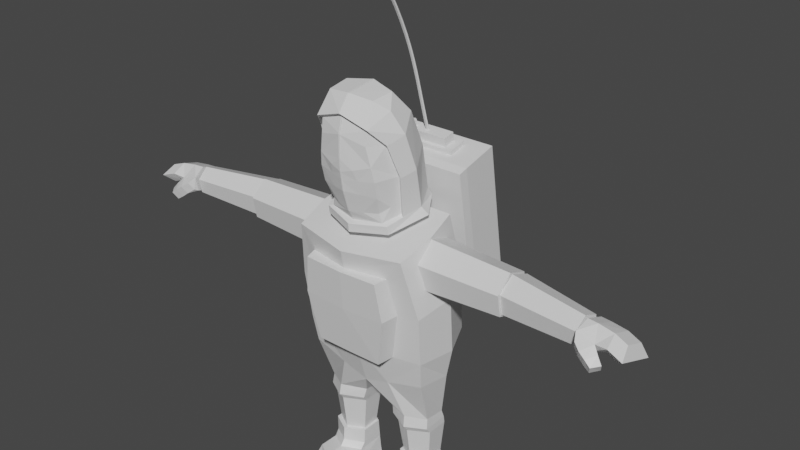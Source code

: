 # Source: Character_animations_DONE.blend  (saved by Blender 2.81.16; exported with 4.5.12 LTS)
import bpy
from mathutils import Matrix  # noqa: F401  (used for matrix-valued properties, if any)

bpy.ops.wm.read_factory_settings(use_empty=True)
scene = bpy.context.scene
scene.name = 'Scene'

# ---- collections
col_collection = bpy.data.collections.new('Collection'); scene.collection.children.link(col_collection)
col_character = bpy.data.collections.new('CHARACTER'); scene.collection.children.link(col_character)
col_arm = bpy.data.collections.new('ARM'); col_character.children.link(col_arm)
col_leg = bpy.data.collections.new('LEG'); col_character.children.link(col_leg)
col_torso = bpy.data.collections.new('TORSO'); col_character.children.link(col_torso)

# ---- materials (node trees are filled in below, after node groups)
mat_material = bpy.data.materials.new('Material')
mat_material.alpha_threshold = 0.0
mat_material.use_transparent_shadow = False
mat_material.line_color = (0.0, 0.0, 0.0, 1.0)

# ---- material node trees
mat_material.use_nodes = True; mat_material.node_tree.nodes.clear()
_N = mat_material.node_tree.nodes; _L = mat_material.node_tree.links
n0 = _N.new('ShaderNodeOutputMaterial'); n0.name = 'Material Output'; n0.location = (300, 300)
n1 = _N.new('ShaderNodeBsdfPrincipled'); n1.name = 'Principled BSDF'; n1.location = (10, 300)
n1.distribution = 'GGX'
n1.subsurface_method = 'BURLEY'
n1.inputs[2].default_value = 0.4
n1.inputs[3].default_value = 1.45
n1.inputs[27].default_value = (0.0, 0.0, 0.0, 1.0)
n1.inputs[28].default_value = 1.0
_L.new(n1.outputs[0], n0.inputs[0])
n0.is_active_output = True

# ---- world
world_world = bpy.data.worlds.new('World'); scene.world = world_world
world_world.use_nodes = True; world_world.node_tree.nodes.clear()
_N = world_world.node_tree.nodes; _L = world_world.node_tree.links
n0 = _N.new('ShaderNodeOutputWorld'); n0.name = 'World Output'; n0.location = (300, 300)
n1 = _N.new('ShaderNodeBackground'); n1.name = 'Background'; n1.location = (10, 300)
n1.inputs[0].default_value = (0.05088, 0.05088, 0.05088, 1.0)
_L.new(n1.outputs[0], n0.inputs[0])
n0.is_active_output = True
world_world.color = (0.05088, 0.05088, 0.05088)
world_world.use_sun_shadow = False
world_world.sun_shadow_jitter_overblur = 0.0

# ---- meshes
me_beziercurve = bpy.data.meshes.new('BezierCurve')
me_beziercurve.from_pydata([(3.27, 1.986, 0.1902), (3.27, 1.987, 0.1871), (3.27, 1.988, 0.1844), (3.27, 1.991, 0.1821), (3.27, 1.993, 0.1807), (3.27, 1.996, 0.1802), (3.27, 1.999, 0.1807), (3.27, 2.002, 0.1821), (3.269, 2.004, 0.1844), (3.269, 2.006, 0.1871), (3.269, 2.006, 0.1902), (3.463, 1.999, 0.1958), (3.463, 1.999, 0.1927), (3.463, 2.001, 0.1899), (3.463, 2.003, 0.1877), (3.463, 2.006, 0.1863), (3.463, 2.009, 0.1858), (3.462, 2.012, 0.1863), (3.462, 2.015, 0.1877), (3.462, 2.017, 0.1899), (3.462, 2.018, 0.1927), (3.461, 2.019, 0.1958), (3.635, 2.015, 0.2032), (3.635, 2.015, 0.2001), (3.635, 2.017, 0.1973), (3.635, 2.019, 0.1951), (3.635, 2.022, 0.1937), (3.635, 2.025, 0.1932), (3.634, 2.028, 0.1937), (3.634, 2.031, 0.1951), (3.634, 2.033, 0.1973), (3.633, 2.034, 0.2001), (3.633, 2.035, 0.2031), (3.791, 2.032, 0.2119), (3.792, 2.033, 0.2088), (3.792, 2.034, 0.206), (3.791, 2.036, 0.2038), (3.791, 2.039, 0.2024), (3.791, 2.042, 0.2019), (3.79, 2.045, 0.2024), (3.79, 2.048, 0.2038), (3.79, 2.05, 0.206), (3.789, 2.052, 0.2088), (3.789, 2.052, 0.2119), (3.936, 2.05, 0.2216), (3.937, 2.05, 0.2185), (3.937, 2.052, 0.2157), (3.936, 2.054, 0.2135), (3.936, 2.057, 0.2121), (3.936, 2.06, 0.2116), (3.935, 2.063, 0.2121), (3.935, 2.066, 0.2135), (3.935, 2.068, 0.2157), (3.934, 2.069, 0.2185), (3.934, 2.07, 0.2216), (4.075, 2.066, 0.2318), (4.075, 2.066, 0.2288), (4.075, 2.068, 0.226), (4.075, 2.07, 0.2238), (4.075, 2.073, 0.2223), (4.074, 2.076, 0.2218), (4.074, 2.079, 0.2223), (4.074, 2.081, 0.2237), (4.073, 2.084, 0.2259), (4.073, 2.085, 0.2287), (4.073, 2.085, 0.2318), (4.211, 2.078, 0.2422), (4.211, 2.078, 0.2391), (4.212, 2.08, 0.2363), (4.212, 2.082, 0.2341), (4.211, 2.085, 0.2327), (4.211, 2.088, 0.2322), (4.211, 2.091, 0.2327), (4.211, 2.094, 0.2341), (4.21, 2.096, 0.2363), (4.21, 2.097, 0.2391), (4.21, 2.098, 0.2422), (4.351, 2.085, 0.2523), (4.351, 2.086, 0.2492), (4.351, 2.087, 0.2464), (4.351, 2.089, 0.2442), (4.351, 2.092, 0.2428), (4.351, 2.095, 0.2423), (4.351, 2.098, 0.2428), (4.351, 2.101, 0.2442), (4.351, 2.103, 0.2465), (4.35, 2.105, 0.2492), (4.35, 2.105, 0.2523), (4.498, 2.086, 0.2616), (4.498, 2.086, 0.2586), (4.498, 2.088, 0.2558), (4.499, 2.09, 0.2536), (4.499, 2.093, 0.2522), (4.499, 2.096, 0.2517), (4.499, 2.099, 0.2522), (4.499, 2.102, 0.2537), (4.499, 2.104, 0.2559), (4.499, 2.105, 0.2587), (4.499, 2.106, 0.2618), (4.658, 2.078, 0.2699), (4.658, 2.078, 0.2668), (4.658, 2.08, 0.2641), (4.659, 2.082, 0.2619), (4.659, 2.085, 0.2605), (4.659, 2.088, 0.26), (4.659, 2.091, 0.2605), (4.659, 2.094, 0.262), (4.66, 2.096, 0.2642), (4.66, 2.097, 0.267), (4.659, 2.098, 0.2701), (4.835, 2.06, 0.2767), (4.835, 2.06, 0.2736), (4.836, 2.062, 0.2709), (4.836, 2.064, 0.2687), (4.836, 2.067, 0.2673), (4.837, 2.07, 0.2668), (4.837, 2.073, 0.2674), (4.837, 2.076, 0.2688), (4.838, 2.078, 0.271), (4.838, 2.079, 0.2738), (4.838, 2.08, 0.2769), (5.035, 2.03, 0.2816), (5.035, 2.031, 0.2785), (5.035, 2.032, 0.2757), (5.036, 2.034, 0.2736), (5.036, 2.037, 0.2722), (5.037, 2.04, 0.2717), (5.037, 2.043, 0.2722), (5.037, 2.046, 0.2737), (5.038, 2.048, 0.2759), (5.038, 2.049, 0.2787), (5.038, 2.05, 0.2818), (5.261, 1.987, 0.2841), (5.261, 1.987, 0.2811), (5.262, 1.989, 0.2783), (5.262, 1.991, 0.2761), (5.263, 1.994, 0.2747), (5.263, 1.997, 0.2743), (5.264, 2.0, 0.2748), (5.264, 2.002, 0.2763), (5.265, 2.004, 0.2785), (5.265, 2.006, 0.2813), (5.265, 2.006, 0.2844), (3.269, 2.006, 0.1902), (3.269, 2.006, 0.2102), (3.461, 2.019, 0.1958), (3.461, 2.019, 0.2158), (3.633, 2.035, 0.2031), (3.632, 2.035, 0.2231), (3.789, 2.052, 0.2119), (3.788, 2.052, 0.2318), (3.934, 2.07, 0.2216), (3.933, 2.07, 0.2415), (4.073, 2.085, 0.2318), (4.071, 2.085, 0.2517), (4.21, 2.098, 0.2422), (4.208, 2.098, 0.2621), (4.35, 2.105, 0.2523), (4.349, 2.105, 0.2723), (4.499, 2.106, 0.2618), (4.497, 2.106, 0.2817), (4.659, 2.098, 0.2701), (4.659, 2.098, 0.2901), (4.838, 2.08, 0.2769), (4.837, 2.08, 0.2969), (5.038, 2.05, 0.2818), (5.038, 2.05, 0.3018), (5.265, 2.006, 0.2844), (5.265, 2.006, 0.3044), (3.27, 1.986, 0.2102), (3.27, 1.986, 0.1902), (3.462, 1.999, 0.2158), (3.463, 1.999, 0.1958), (3.634, 2.015, 0.2232), (3.635, 2.015, 0.2032), (3.79, 2.032, 0.2319), (3.791, 2.032, 0.2119), (3.935, 2.05, 0.2416), (3.936, 2.05, 0.2216), (4.073, 2.065, 0.2518), (4.075, 2.066, 0.2318), (4.21, 2.078, 0.2621), (4.211, 2.078, 0.2422), (4.349, 2.085, 0.2722), (4.351, 2.085, 0.2523), (4.497, 2.086, 0.2816), (4.498, 2.086, 0.2616), (4.657, 2.078, 0.2899), (4.658, 2.078, 0.2699), (4.835, 2.06, 0.2967), (4.835, 2.06, 0.2767), (5.034, 2.03, 0.3016), (5.035, 2.03, 0.2816), (5.261, 1.986, 0.3041), (5.261, 1.987, 0.2841), (3.269, 2.006, 0.2102), (3.269, 2.006, 0.2133), (3.269, 2.004, 0.2161), (3.269, 2.002, 0.2183), (3.269, 1.999, 0.2197), (3.269, 1.996, 0.2202), (3.269, 1.993, 0.2197), (3.269, 1.99, 0.2183), (3.269, 1.988, 0.2161), (3.27, 1.987, 0.2133), (3.27, 1.986, 0.2102), (3.461, 2.019, 0.2158), (3.461, 2.018, 0.2189), (3.461, 2.017, 0.2217), (3.461, 2.015, 0.2239), (3.461, 2.012, 0.2253), (3.461, 2.009, 0.2258), (3.461, 2.006, 0.2253), (3.462, 2.003, 0.2239), (3.462, 2.001, 0.2217), (3.462, 1.999, 0.2189), (3.462, 1.999, 0.2158), (3.632, 2.035, 0.2231), (3.632, 2.034, 0.2262), (3.632, 2.033, 0.229), (3.632, 2.03, 0.2312), (3.632, 2.028, 0.2326), (3.633, 2.025, 0.2331), (3.633, 2.022, 0.2326), (3.633, 2.019, 0.2312), (3.634, 2.017, 0.229), (3.634, 2.015, 0.2262), (3.634, 2.015, 0.2232), (3.788, 2.052, 0.2318), (3.788, 2.052, 0.2349), (3.788, 2.05, 0.2377), (3.788, 2.048, 0.2399), (3.788, 2.045, 0.2413), (3.788, 2.042, 0.2418), (3.789, 2.039, 0.2414), (3.789, 2.036, 0.2399), (3.79, 2.034, 0.2377), (3.79, 2.033, 0.235), (3.79, 2.032, 0.2319), (3.933, 2.07, 0.2415), (3.932, 2.069, 0.2446), (3.932, 2.068, 0.2474), (3.933, 2.065, 0.2496), (3.933, 2.063, 0.251), (3.933, 2.06, 0.2515), (3.933, 2.057, 0.251), (3.934, 2.054, 0.2496), (3.934, 2.052, 0.2474), (3.935, 2.05, 0.2446), (3.935, 2.05, 0.2416), (4.071, 2.085, 0.2517), (4.071, 2.085, 0.2548), (4.071, 2.083, 0.2576), (4.071, 2.081, 0.2598), (4.071, 2.078, 0.2612), (4.071, 2.075, 0.2617), (4.072, 2.072, 0.2613), (4.072, 2.07, 0.2598), (4.073, 2.067, 0.2576), (4.073, 2.066, 0.2549), (4.073, 2.065, 0.2518), (4.208, 2.098, 0.2621), (4.208, 2.097, 0.2652), (4.208, 2.096, 0.268), (4.208, 2.094, 0.2702), (4.208, 2.091, 0.2716), (4.208, 2.088, 0.2721), (4.209, 2.085, 0.2716), (4.209, 2.082, 0.2702), (4.209, 2.08, 0.268), (4.21, 2.078, 0.2652), (4.21, 2.078, 0.2621), (4.349, 2.105, 0.2723), (4.349, 2.105, 0.2754), (4.349, 2.103, 0.2781), (4.348, 2.101, 0.2803), (4.348, 2.098, 0.2817), (4.348, 2.095, 0.2822), (4.349, 2.092, 0.2817), (4.349, 2.089, 0.2803), (4.349, 2.087, 0.2781), (4.349, 2.086, 0.2753), (4.349, 2.085, 0.2722), (4.497, 2.106, 0.2817), (4.497, 2.105, 0.2848), (4.497, 2.104, 0.2876), (4.497, 2.101, 0.2898), (4.497, 2.099, 0.2912), (4.497, 2.096, 0.2917), (4.497, 2.092, 0.2911), (4.497, 2.09, 0.2897), (4.497, 2.088, 0.2875), (4.497, 2.086, 0.2847), (4.497, 2.086, 0.2816), (4.659, 2.098, 0.2901), (4.658, 2.097, 0.2932), (4.658, 2.096, 0.2959), (4.658, 2.094, 0.2981), (4.658, 2.091, 0.2995), (4.657, 2.088, 0.3), (4.657, 2.085, 0.2995), (4.657, 2.082, 0.298), (4.657, 2.08, 0.2958), (4.657, 2.078, 0.293), (4.657, 2.078, 0.2899), (4.837, 2.08, 0.2969), (4.837, 2.079, 0.3), (4.837, 2.078, 0.3028), (4.836, 2.075, 0.305), (4.836, 2.073, 0.3064), (4.835, 2.07, 0.3068), (4.835, 2.066, 0.3063), (4.835, 2.064, 0.3048), (4.835, 2.062, 0.3026), (4.835, 2.06, 0.2998), (4.835, 2.06, 0.2967), (5.038, 2.05, 0.3018), (5.037, 2.049, 0.3049), (5.037, 2.048, 0.3077), (5.037, 2.045, 0.3099), (5.036, 2.043, 0.3113), (5.036, 2.04, 0.3117), (5.035, 2.037, 0.3112), (5.035, 2.034, 0.3097), (5.034, 2.032, 0.3075), (5.034, 2.03, 0.3047), (5.034, 2.03, 0.3016), (5.265, 2.006, 0.3044), (5.265, 2.006, 0.3075), (5.265, 2.004, 0.3103), (5.264, 2.002, 0.3124), (5.264, 1.999, 0.3138), (5.263, 1.996, 0.3143), (5.262, 1.993, 0.3137), (5.262, 1.99, 0.3123), (5.261, 1.988, 0.31), (5.261, 1.987, 0.3072), (5.261, 1.986, 0.3041), (5.273, 2.035, 0.2949), (5.246, 2.037, 0.2931), (5.229, 2.016, 0.2919), (5.283, 2.015, 0.2659), (5.261, 2.009, 0.252), (5.239, 1.996, 0.2629), (5.296, 1.983, 0.2781), (5.279, 1.964, 0.2693), (5.252, 1.964, 0.2751), (5.294, 2.01, 0.2964), (5.294, 1.983, 0.3148), (5.275, 1.964, 0.3211), (5.25, 1.964, 0.3118), (5.279, 2.015, 0.3251), (5.255, 2.009, 0.3358), (5.235, 1.996, 0.3221), (5.232, 1.983, 0.2922), (1.56, 1.279, 0.8048), (3.237, 1.618, 0.8765), (1.545, 1.983, 0.7298), (2.984, 2.274, 0.7914), (1.609, 1.314, -0.5067), (3.286, 1.653, -0.435), (1.587, 2.013, -0.3956), (3.026, 2.304, -0.3341), (3.159, 2.078, 0.6202), (1.445, 1.846, 0.8156), (1.494, 1.881, -0.4958), (3.188, 2.098, -0.1611), (1.526, 1.382, 0.816), (3.211, 1.848, 0.6209), (1.576, 1.417, -0.5149), (3.241, 1.869, -0.1701), (3.228, 1.726, 0.8888), (3.122, 2.186, 0.8874), (3.171, 2.221, -0.4241), (3.278, 1.761, -0.4422), (3.252, 1.903, 0.5265), (3.218, 2.049, 0.526), (3.24, 2.065, -0.06437), (3.274, 1.919, -0.07012), (3.258, 1.859, 0.6229), (3.205, 2.088, 0.6222), (3.234, 2.109, -0.1591), (3.288, 1.88, -0.1681), (3.258, 1.859, 0.6229), (3.205, 2.088, 0.6222), (3.234, 2.109, -0.1591), (3.288, 1.88, -0.1681), (3.35, 1.925, 0.5307), (3.316, 2.072, 0.5302), (3.338, 2.088, -0.06013), (3.372, 1.941, -0.06588), (2.82, 1.534, 0.8586), (2.704, 2.101, 0.8695), (2.753, 2.136, -0.442), (2.869, 1.569, -0.4528), (2.685, 2.214, 0.7786), (2.728, 2.244, -0.3468), (2.848, 1.674, -0.4605), (2.798, 1.639, 0.8704), (2.419, 2.043, 0.8573), (2.468, 2.078, -0.4542), (2.583, 1.511, -0.465), (2.459, 2.168, 0.7689), (2.502, 2.198, -0.3565), (2.556, 1.615, -0.473), (2.506, 1.58, 0.8579), (2.534, 1.476, 0.8464), (2.492, 2.191, -0.09816), (2.718, 2.237, -0.0837), (2.696, 2.221, 0.5), (2.47, 2.175, 0.4995), (2.481, 2.118, 0.4984), (2.503, 2.134, -0.09925), (2.707, 2.164, 0.4989), (2.729, 2.18, -0.08479), (3.225, 2.015, 0.3719), (3.391, 2.05, 0.3832), (3.232, 1.995, 0.3377), (3.398, 2.03, 0.349), (3.24, 1.956, 0.3382), (3.406, 1.991, 0.3495), (3.241, 1.937, 0.373), (3.407, 1.971, 0.3844), (3.235, 1.956, 0.4073), (3.401, 1.991, 0.4186), (3.227, 1.995, 0.4068), (3.393, 2.03, 0.4181)], [], [(1, 12, 11, 0), (2, 13, 12, 1), (3, 14, 13, 2), (4, 15, 14, 3), (5, 16, 15, 4), (6, 17, 16, 5), (7, 18, 17, 6), (8, 19, 18, 7), (9, 20, 19, 8), (10, 21, 20, 9), (12, 23, 22, 11), (13, 24, 23, 12), (14, 25, 24, 13), (15, 26, 25, 14), (16, 27, 26, 15), (17, 28, 27, 16), (18, 29, 28, 17), (19, 30, 29, 18), (20, 31, 30, 19), (21, 32, 31, 20), (23, 34, 33, 22), (24, 35, 34, 23), (25, 36, 35, 24), (26, 37, 36, 25), (27, 38, 37, 26), (28, 39, 38, 27), (29, 40, 39, 28), (30, 41, 40, 29), (31, 42, 41, 30), (32, 43, 42, 31), (34, 45, 44, 33), (35, 46, 45, 34), (36, 47, 46, 35), (37, 48, 47, 36), (38, 49, 48, 37), (39, 50, 49, 38), (40, 51, 50, 39), (41, 52, 51, 40), (42, 53, 52, 41), (43, 54, 53, 42), (45, 56, 55, 44), (46, 57, 56, 45), (47, 58, 57, 46), (48, 59, 58, 47), (49, 60, 59, 48), (50, 61, 60, 49), (51, 62, 61, 50), (52, 63, 62, 51), (53, 64, 63, 52), (54, 65, 64, 53), (56, 67, 66, 55), (57, 68, 67, 56), (58, 69, 68, 57), (59, 70, 69, 58), (60, 71, 70, 59), (61, 72, 71, 60), (62, 73, 72, 61), (63, 74, 73, 62), (64, 75, 74, 63), (65, 76, 75, 64), (67, 78, 77, 66), (68, 79, 78, 67), (69, 80, 79, 68), (70, 81, 80, 69), (71, 82, 81, 70), (72, 83, 82, 71), (73, 84, 83, 72), (74, 85, 84, 73), (75, 86, 85, 74), (76, 87, 86, 75), (78, 89, 88, 77), (79, 90, 89, 78), (80, 91, 90, 79), (81, 92, 91, 80), (82, 93, 92, 81), (83, 94, 93, 82), (84, 95, 94, 83), (85, 96, 95, 84), (86, 97, 96, 85), (87, 98, 97, 86), (89, 100, 99, 88), (90, 101, 100, 89), (91, 102, 101, 90), (92, 103, 102, 91), (93, 104, 103, 92), (94, 105, 104, 93), (95, 106, 105, 94), (96, 107, 106, 95), (97, 108, 107, 96), (98, 109, 108, 97), (100, 111, 110, 99), (101, 112, 111, 100), (102, 113, 112, 101), (103, 114, 113, 102), (104, 115, 114, 103), (105, 116, 115, 104), (106, 117, 116, 105), (107, 118, 117, 106), (108, 119, 118, 107), (109, 120, 119, 108), (111, 122, 121, 110), (112, 123, 122, 111), (113, 124, 123, 112), (114, 125, 124, 113), (115, 126, 125, 114), (116, 127, 126, 115), (117, 128, 127, 116), (118, 129, 128, 117), (119, 130, 129, 118), (120, 131, 130, 119), (122, 133, 132, 121), (123, 134, 133, 122), (124, 135, 134, 123), (125, 136, 135, 124), (126, 137, 136, 125), (127, 138, 137, 126), (128, 139, 138, 127), (129, 140, 139, 128), (130, 141, 140, 129), (131, 142, 141, 130), (144, 146, 145, 143), (146, 148, 147, 145), (148, 150, 149, 147), (150, 152, 151, 149), (152, 154, 153, 151), (154, 156, 155, 153), (156, 158, 157, 155), (158, 160, 159, 157), (160, 162, 161, 159), (162, 164, 163, 161), (164, 166, 165, 163), (166, 168, 167, 165), (170, 172, 171, 169), (172, 174, 173, 171), (174, 176, 175, 173), (176, 178, 177, 175), (178, 180, 179, 177), (180, 182, 181, 179), (182, 184, 183, 181), (184, 186, 185, 183), (186, 188, 187, 185), (188, 190, 189, 187), (190, 192, 191, 189), (192, 194, 193, 191), (196, 207, 206, 195), (197, 208, 207, 196), (198, 209, 208, 197), (199, 210, 209, 198), (200, 211, 210, 199), (201, 212, 211, 200), (202, 213, 212, 201), (203, 214, 213, 202), (204, 215, 214, 203), (205, 216, 215, 204), (207, 218, 217, 206), (208, 219, 218, 207), (209, 220, 219, 208), (210, 221, 220, 209), (211, 222, 221, 210), (212, 223, 222, 211), (213, 224, 223, 212), (214, 225, 224, 213), (215, 226, 225, 214), (216, 227, 226, 215), (218, 229, 228, 217), (219, 230, 229, 218), (220, 231, 230, 219), (221, 232, 231, 220), (222, 233, 232, 221), (223, 234, 233, 222), (224, 235, 234, 223), (225, 236, 235, 224), (226, 237, 236, 225), (227, 238, 237, 226), (229, 240, 239, 228), (230, 241, 240, 229), (231, 242, 241, 230), (232, 243, 242, 231), (233, 244, 243, 232), (234, 245, 244, 233), (235, 246, 245, 234), (236, 247, 246, 235), (237, 248, 247, 236), (238, 249, 248, 237), (240, 251, 250, 239), (241, 252, 251, 240), (242, 253, 252, 241), (243, 254, 253, 242), (244, 255, 254, 243), (245, 256, 255, 244), (246, 257, 256, 245), (247, 258, 257, 246), (248, 259, 258, 247), (249, 260, 259, 248), (251, 262, 261, 250), (252, 263, 262, 251), (253, 264, 263, 252), (254, 265, 264, 253), (255, 266, 265, 254), (256, 267, 266, 255), (257, 268, 267, 256), (258, 269, 268, 257), (259, 270, 269, 258), (260, 271, 270, 259), (262, 273, 272, 261), (263, 274, 273, 262), (264, 275, 274, 263), (265, 276, 275, 264), (266, 277, 276, 265), (267, 278, 277, 266), (268, 279, 278, 267), (269, 280, 279, 268), (270, 281, 280, 269), (271, 282, 281, 270), (273, 284, 283, 272), (274, 285, 284, 273), (275, 286, 285, 274), (276, 287, 286, 275), (277, 288, 287, 276), (278, 289, 288, 277), (279, 290, 289, 278), (280, 291, 290, 279), (281, 292, 291, 280), (282, 293, 292, 281), (284, 295, 294, 283), (285, 296, 295, 284), (286, 297, 296, 285), (287, 298, 297, 286), (288, 299, 298, 287), (289, 300, 299, 288), (290, 301, 300, 289), (291, 302, 301, 290), (292, 303, 302, 291), (293, 304, 303, 292), (295, 306, 305, 294), (296, 307, 306, 295), (297, 308, 307, 296), (298, 309, 308, 297), (299, 310, 309, 298), (300, 311, 310, 299), (301, 312, 311, 300), (302, 313, 312, 301), (303, 314, 313, 302), (304, 315, 314, 303), (306, 317, 316, 305), (307, 318, 317, 306), (308, 319, 318, 307), (309, 320, 319, 308), (310, 321, 320, 309), (311, 322, 321, 310), (312, 323, 322, 311), (313, 324, 323, 312), (314, 325, 324, 313), (315, 326, 325, 314), (317, 328, 327, 316), (318, 329, 328, 317), (319, 330, 329, 318), (320, 331, 330, 319), (321, 332, 331, 320), (322, 333, 332, 321), (323, 334, 333, 322), (324, 335, 334, 323), (325, 336, 335, 324), (326, 337, 336, 325), (340, 339, 342, 343), (338, 347, 341), (354, 340, 343), (339, 338, 341, 342), (343, 342, 345, 346), (341, 347, 344), (354, 343, 346), (342, 341, 344, 345), (346, 345, 349, 350), (344, 347, 348), (354, 346, 350), (345, 344, 348, 349), (350, 349, 352, 353), (348, 347, 351), (354, 350, 353), (349, 348, 351, 352), (353, 352, 339, 340), (351, 347, 338), (354, 353, 340), (352, 351, 338, 339), (398, 371, 372, 392), (395, 358, 362, 396, 408, 409), (397, 374, 360, 394), (367, 369, 359, 355), (374, 371, 356, 360), (402, 357, 364, 399), (357, 361, 365, 364), (362, 358, 372, 373), (396, 362, 373, 393), (370, 366, 381, 382), (364, 365, 369, 367), (393, 373, 374, 397), (391, 356, 371, 398), (406, 355, 359, 401), (368, 363, 372, 371), (363, 366, 373, 372), (366, 370, 374, 373), (370, 368, 371, 374), (378, 377, 389, 390), (363, 368, 379, 380), (368, 370, 382, 379), (366, 363, 380, 381), (383, 384, 380, 379), (384, 385, 381, 380), (385, 386, 382, 381), (386, 383, 379, 382), (375, 376, 384, 383), (376, 377, 385, 384), (377, 378, 386, 385), (378, 375, 383, 386), (389, 388, 387, 390), (376, 375, 387, 388), (375, 378, 390, 387), (377, 376, 388, 389), (356, 391, 394, 360), (406, 391, 398, 405), (400, 393, 397, 404), (403, 396, 393, 400), (358, 395, 392, 372), (404, 397, 394, 401), (402, 395, 409, 410), (405, 398, 392, 399), (367, 405, 399, 364), (357, 402, 410, 407, 403, 361), (369, 404, 401, 359), (361, 403, 400, 365), (365, 400, 404, 369), (355, 406, 405, 367), (391, 406, 401, 394), (395, 402, 399, 392), (411, 413, 414, 412), (407, 408, 396, 403), (408, 407, 412, 414), (407, 410, 411, 412), (410, 409, 413, 411), (409, 408, 414, 413), (415, 416, 418, 417), (417, 418, 420, 419), (419, 420, 422, 421), (421, 422, 424, 423), (418, 416, 426, 424, 422, 420), (423, 424, 426, 425), (425, 426, 416, 415), (415, 417, 419, 421, 423, 425)])
me_beziercurve.polygons.foreach_set('use_smooth', [1, 1, 1, 1, 1, 1, 1, 1, 1, 1, 1, 1, 1, 1, 1, 1, 1, 1, 1, 1, 1, 1, 1, 1, 1, 1, 1, 1, 1, 1, 1, 1, 1, 1, 1, 1, 1, 1, 1, 1, 1, 1, 1, 1, 1, 1, 1, 1, 1, 1, 1, 1, 1, 1, 1, 1, 1, 1, 1, 1, 1, 1, 1, 1, 1, 1, 1, 1, 1, 1, 1, 1, 1, 1, 1, 1, 1, 1, 1, 1, 1, 1, 1, 1, 1, 1, 1, 1, 1, 1, 1, 1, 1, 1, 1, 1, 1, 1, 1, 1, 1, 1, 1, 1, 1, 1, 1, 1, 1, 1, 1, 1, 1, 1, 1, 1, 1, 1, 1, 1, 1, 1, 1, 1, 1, 1, 1, 1, 1, 1, 1, 1, 1, 1, 1, 1, 1, 1, 1, 1, 1, 1, 1, 1, 1, 1, 1, 1, 1, 1, 1, 1, 1, 1, 1, 1, 1, 1, 1, 1, 1, 1, 1, 1, 1, 1, 1, 1, 1, 1, 1, 1, 1, 1, 1, 1, 1, 1, 1, 1, 1, 1, 1, 1, 1, 1, 1, 1, 1, 1, 1, 1, 1, 1, 1, 1, 1, 1, 1, 1, 1, 1, 1, 1, 1, 1, 1, 1, 1, 1, 1, 1, 1, 1, 1, 1, 1, 1, 1, 1, 1, 1, 1, 1, 1, 1, 1, 1, 1, 1, 1, 1, 1, 1, 1, 1, 1, 1, 1, 1, 1, 1, 1, 1, 1, 1, 1, 1, 1, 1, 1, 1, 1, 1, 1, 1, 1, 1, 1, 1, 1, 1, 1, 1, 0, 0, 0, 0, 0, 0, 0, 0, 0, 0, 0, 0, 0, 0, 0, 0, 0, 0, 0, 0, 0, 0, 0, 0, 0, 0, 0, 0, 0, 0, 0, 0, 0, 0, 0, 0, 0, 0, 0, 0, 0, 0, 0, 0, 0, 0, 0, 0, 0, 0, 0, 0, 0, 0, 0, 0, 0, 0, 0, 0, 0, 0, 0, 0, 0, 0, 0, 0, 0, 0, 0, 0, 0, 0, 0, 0, 0, 0, 0, 0, 0, 0, 0, 0])
_uv = me_beziercurve.uv_layers.new(name='UVMap')
_uv.uv.foreach_set('vector', [0.0, 0.0, 0.0, 0.0, 0.0, 0.0, 0.0, 0.0, 0.0, 0.0, 0.0, 0.0, 0.0, 0.0, 0.0, 0.0, 0.0, 0.0, 0.0, 0.0, 0.0, 0.0, 0.0, 0.0, 0.0, 0.0, 0.0, 0.0, 0.0, 0.0, 0.0, 0.0, 0.0, 0.0, 0.0, 0.0, 0.0, 0.0, 0.0, 0.0, 0.0, 0.0, 0.0, 0.0, 0.0, 0.0, 0.0, 0.0, 0.0, 0.0, 0.0, 0.0, 0.0, 0.0, 0.0, 0.0, 0.0, 0.0, 0.0, 0.0, 0.0, 0.0, 0.0, 0.0, 0.0, 0.0, 0.0, 0.0, 0.0, 0.0, 0.0, 0.0, 0.0, 0.0, 0.0, 0.0, 0.0, 0.0, 0.0, 0.0, 0.0, 0.0, 0.0, 0.0, 0.0, 0.0, 0.0, 0.0, 0.0, 0.0, 0.0, 0.0, 0.0, 0.0, 0.0, 0.0, 0.0, 0.0, 0.0, 0.0, 0.0, 0.0, 0.0, 0.0, 0.0, 0.0, 0.0, 0.0, 0.0, 0.0, 0.0, 0.0, 0.0, 0.0, 0.0, 0.0, 0.0, 0.0, 0.0, 0.0, 0.0, 0.0, 0.0, 0.0, 0.0, 0.0, 0.0, 0.0, 0.0, 0.0, 0.0, 0.0, 0.0, 0.0, 0.0, 0.0, 0.0, 0.0, 0.0, 0.0, 0.0, 0.0, 0.0, 0.0, 0.0, 0.0, 0.0, 0.0, 0.0, 0.0, 0.0, 0.0, 0.0, 0.0, 0.0, 0.0, 0.0, 0.0, 0.0, 0.0, 0.0, 0.0, 0.0, 0.0, 0.0, 0.0, 0.0, 0.0, 0.0, 0.0, 0.0, 0.0, 0.0, 0.0, 0.0, 0.0, 0.0, 0.0, 0.0, 0.0, 0.0, 0.0, 0.0, 0.0, 0.0, 0.0, 0.0, 0.0, 0.0, 0.0, 0.0, 0.0, 0.0, 0.0, 0.0, 0.0, 0.0, 0.0, 0.0, 0.0, 0.0, 0.0, 0.0, 0.0, 0.0, 0.0, 0.0, 0.0, 0.0, 0.0, 0.0, 0.0, 0.0, 0.0, 0.0, 0.0, 0.0, 0.0, 0.0, 0.0, 0.0, 0.0, 0.0, 0.0, 0.0, 0.0, 0.0, 0.0, 0.0, 0.0, 0.0, 0.0, 0.0, 0.0, 0.0, 0.0, 0.0, 0.0, 0.0, 0.0, 0.0, 0.0, 0.0, 0.0, 0.0, 0.0, 0.0, 0.0, 0.0, 0.0, 0.0, 0.0, 0.0, 0.0, 0.0, 0.0, 0.0, 0.0, 0.0, 0.0, 0.0, 0.0, 0.0, 0.0, 0.0, 0.0, 0.0, 0.0, 0.0, 0.0, 0.0, 0.0, 0.0, 0.0, 0.0, 0.0, 0.0, 0.0, 0.0, 0.0, 0.0, 0.0, 0.0, 0.0, 0.0, 0.0, 0.0, 0.0, 0.0, 0.0, 0.0, 0.0, 0.0, 0.0, 0.0, 0.0, 0.0, 0.0, 0.0, 0.0, 0.0, 0.0, 0.0, 0.0, 0.0, 0.0, 0.0, 0.0, 0.0, 0.0, 0.0, 0.0, 0.0, 0.0, 0.0, 0.0, 0.0, 0.0, 0.0, 0.0, 0.0, 0.0, 0.0, 0.0, 0.0, 0.0, 0.0, 0.0, 0.0, 0.0, 0.0, 0.0, 0.0, 0.0, 0.0, 0.0, 0.0, 0.0, 0.0, 0.0, 0.0, 0.0, 0.0, 0.0, 0.0, 0.0, 0.0, 0.0, 0.0, 0.0, 0.0, 0.0, 0.0, 0.0, 0.0, 0.0, 0.0, 0.0, 0.0, 0.0, 0.0, 0.0, 0.0, 0.0, 0.0, 0.0, 0.0, 0.0, 0.0, 0.0, 0.0, 0.0, 0.0, 0.0, 0.0, 0.0, 0.0, 0.0, 0.0, 0.0, 0.0, 0.0, 0.0, 0.0, 0.0, 0.0, 0.0, 0.0, 0.0, 0.0, 0.0, 0.0, 0.0, 0.0, 0.0, 0.0, 0.0, 0.0, 0.0, 0.0, 0.0, 0.0, 0.0, 0.0, 0.0, 0.0, 0.0, 0.0, 0.0, 0.0, 0.0, 0.0, 0.0, 0.0, 0.0, 0.0, 0.0, 0.0, 0.0, 0.0, 0.0, 0.0, 0.0, 0.0, 0.0, 0.0, 0.0, 0.0, 0.0, 0.0, 0.0, 0.0, 0.0, 0.0, 0.0, 0.0, 0.0, 0.0, 0.0, 0.0, 0.0, 0.0, 0.0, 0.0, 0.0, 0.0, 0.0, 0.0, 0.0, 0.0, 0.0, 0.0, 0.0, 0.0, 0.0, 0.0, 0.0, 0.0, 0.0, 0.0, 0.0, 0.0, 0.0, 0.0, 0.0, 0.0, 0.0, 0.0, 0.0, 0.0, 0.0, 0.0, 0.0, 0.0, 0.0, 0.0, 0.0, 0.0, 0.0, 0.0, 0.0, 0.0, 0.0, 0.0, 0.0, 0.0, 0.0, 0.0, 0.0, 0.0, 0.0, 0.0, 0.0, 0.0, 0.0, 0.0, 0.0, 0.0, 0.0, 0.0, 0.0, 0.0, 0.0, 0.0, 0.0, 0.0, 0.0, 0.0, 0.0, 0.0, 0.0, 0.0, 0.0, 0.0, 0.0, 0.0, 0.0, 0.0, 0.0, 0.0, 0.0, 0.0, 0.0, 0.0, 0.0, 0.0, 0.0, 0.0, 0.0, 0.0, 0.0, 0.0, 0.0, 0.0, 0.0, 0.0, 0.0, 0.0, 0.0, 0.0, 0.0, 0.0, 0.0, 0.0, 0.0, 0.0, 0.0, 0.0, 0.0, 0.0, 0.0, 0.0, 0.0, 0.0, 0.0, 0.0, 0.0, 0.0, 0.0, 0.0, 0.0, 0.0, 0.0, 0.0, 0.0, 0.0, 0.0, 0.0, 0.0, 0.0, 0.0, 0.0, 0.0, 0.0, 0.0, 0.0, 0.0, 0.0, 0.0, 0.0, 0.0, 0.0, 0.0, 0.0, 0.0, 0.0, 0.0, 0.0, 0.0, 0.0, 0.0, 0.0, 0.0, 0.0, 0.0, 0.0, 0.0, 0.0, 0.0, 0.0, 0.0, 0.0, 0.0, 0.0, 0.0, 0.0, 0.0, 0.0, 0.0, 0.0, 0.0, 0.0, 0.0, 0.0, 0.0, 0.0, 0.0, 0.0, 0.0, 0.0, 0.0, 0.0, 0.0, 0.0, 0.0, 0.0, 0.0, 0.0, 0.0, 0.0, 0.0, 0.0, 0.0, 0.0, 0.0, 0.0, 0.0, 0.0, 0.0, 0.0, 0.0, 0.0, 0.0, 0.0, 0.0, 0.0, 0.0, 0.0, 0.0, 0.0, 0.0, 0.0, 0.0, 0.0, 0.0, 0.0, 0.0, 0.0, 0.0, 0.0, 0.0, 0.0, 0.0, 0.0, 0.0, 0.0, 0.0, 0.0, 0.0, 0.0, 0.0, 0.0, 0.0, 0.0, 0.0, 0.0, 0.0, 0.0, 0.0, 0.0, 0.0, 0.0, 0.0, 0.0, 0.0, 0.0, 0.0, 0.0, 0.0, 0.0, 0.0, 0.0, 0.0, 0.0, 0.0, 0.0, 0.0, 0.0, 0.0, 0.0, 0.0, 0.0, 0.0, 0.0, 0.0, 0.0, 0.0, 0.0, 0.0, 0.0, 0.0, 0.0, 0.0, 0.0, 0.0, 0.0, 0.0, 0.0, 0.0, 0.0, 0.0, 0.0, 0.0, 0.0, 0.0, 0.0, 0.0, 0.0, 0.0, 0.0, 0.0, 0.0, 0.0, 0.0, 0.0, 0.0, 0.0, 0.0, 0.0, 0.0, 0.0, 0.0, 0.0, 0.0, 0.0, 0.0, 0.0, 0.0, 0.0, 0.0, 0.0, 0.0, 0.0, 0.0, 0.0, 0.0, 0.0, 0.0, 0.0, 0.0, 0.0, 0.0, 0.0, 0.0, 0.0, 0.0, 0.0, 0.0, 0.0, 0.0, 0.0, 0.0, 0.0, 0.0, 0.0, 0.0, 0.0, 0.0, 0.0, 0.0, 0.0, 0.0, 0.0, 0.0, 0.0, 0.0, 0.0, 0.0, 0.0, 0.0, 0.0, 0.0, 0.0, 0.0, 0.0, 0.0, 0.0, 0.0, 0.0, 0.0, 0.0, 0.0, 0.0, 0.0, 0.0, 0.0, 0.0, 0.0, 0.0, 0.0, 0.0, 0.0, 0.0, 0.0, 0.0, 0.0, 0.0, 0.0, 0.0, 0.0, 0.0, 0.0, 0.0, 0.0, 0.0, 0.0, 0.0, 0.0, 0.0, 0.0, 0.0, 0.0, 0.0, 0.0, 0.0, 0.0, 0.0, 0.0, 0.0, 0.0, 0.0, 0.0, 0.0, 0.0, 0.0, 0.0, 0.0, 0.0, 0.0, 0.0, 0.0, 0.0, 0.0, 0.0, 0.0, 0.0, 0.0, 0.0, 0.0, 0.0, 0.0, 0.0, 0.0, 0.0, 0.0, 0.0, 0.0, 0.0, 0.0, 0.0, 0.0, 0.0, 0.0, 0.0, 0.0, 0.0, 0.0, 0.0, 0.0, 0.0, 0.0, 0.0, 0.0, 0.0, 0.0, 0.0, 0.0, 0.0, 0.0, 0.0, 0.0, 0.0, 0.0, 0.0, 0.0, 0.0, 0.0, 0.0, 0.0, 0.0, 0.0, 0.0, 0.0, 0.0, 0.0, 0.0, 0.0, 0.0, 0.0, 0.0, 0.0, 0.0, 0.0, 0.0, 0.0, 0.0, 0.0, 0.0, 0.0, 0.0, 0.0, 0.0, 0.0, 0.0, 0.0, 0.0, 0.0, 0.0, 0.0, 0.0, 0.0, 0.0, 0.0, 0.0, 0.0, 0.0, 0.0, 0.0, 0.0, 0.0, 0.0, 0.0, 0.0, 0.0, 0.0, 0.0, 0.0, 0.0, 0.0, 0.0, 0.0, 0.0, 0.0, 0.0, 0.0, 0.0, 0.0, 0.0, 0.0, 0.0, 0.0, 0.0, 0.0, 0.0, 0.0, 0.0, 0.0, 0.0, 0.0, 0.0, 0.0, 0.0, 0.0, 0.0, 0.0, 0.0, 0.0, 0.0, 0.0, 0.0, 0.0, 0.0, 0.0, 0.0, 0.0, 0.0, 0.0, 0.0, 0.0, 0.0, 0.0, 0.0, 0.0, 0.0, 0.0, 0.0, 0.0, 0.0, 0.0, 0.0, 0.0, 0.0, 0.0, 0.0, 0.0, 0.0, 0.0, 0.0, 0.0, 0.0, 0.0, 0.0, 0.0, 0.0, 0.0, 0.0, 0.0, 0.0, 0.0, 0.0, 0.0, 0.0, 0.0, 0.0, 0.0, 0.0, 0.0, 0.0, 0.0, 0.0, 0.0, 0.0, 0.0, 0.0, 0.0, 0.0, 0.0, 0.0, 0.0, 0.0, 0.0, 0.0, 0.0, 0.0, 0.0, 0.0, 0.0, 0.0, 0.0, 0.0, 0.0, 0.0, 0.0, 0.0, 0.0, 0.0, 0.0, 0.0, 0.0, 0.0, 0.0, 0.0, 0.0, 0.0, 0.0, 0.0, 0.0, 0.0, 0.0, 0.0, 0.0, 0.0, 0.0, 0.0, 0.0, 0.0, 0.0, 0.0, 0.0, 0.0, 0.0, 0.0, 0.0, 0.0, 0.0, 0.0, 0.0, 0.0, 0.0, 0.0, 0.0, 0.0, 0.0, 0.0, 0.0, 0.0, 0.0, 0.0, 0.0, 0.0, 0.0, 0.0, 0.0, 0.0, 0.0, 0.0, 0.0, 0.0, 0.0, 0.0, 0.0, 0.0, 0.0, 0.0, 0.0, 0.0, 0.0, 0.0, 0.0, 0.0, 0.0, 0.0, 0.0, 0.0, 0.0, 0.0, 0.0, 0.0, 0.0, 0.0, 0.0, 0.0, 0.0, 0.0, 0.0, 0.0, 0.0, 0.0, 0.0, 0.0, 0.0, 0.0, 0.0, 0.0, 0.0, 0.0, 0.0, 0.0, 0.0, 0.0, 0.0, 0.0, 0.0, 0.0, 0.0, 0.0, 0.0, 0.0, 0.0, 0.0, 0.0, 0.0, 0.0, 0.0, 0.0, 0.0, 0.0, 0.0, 0.0, 0.0, 0.0, 0.0, 0.0, 0.0, 0.0, 0.0, 0.0, 0.0, 0.0, 0.0, 0.0, 0.0, 0.0, 0.0, 0.0, 0.0, 0.0, 0.0, 0.0, 0.0, 0.0, 0.0, 0.0, 0.0, 0.0, 0.0, 0.0, 0.0, 0.0, 0.0, 0.0, 0.0, 0.0, 0.0, 0.0, 0.0, 0.0, 0.0, 0.0, 0.0, 0.0, 0.0, 0.0, 0.0, 0.0, 0.0, 0.0, 0.0, 0.0, 0.0, 0.0, 0.0, 0.0, 0.0, 0.0, 0.0, 0.0, 0.0, 0.0, 0.0, 0.0, 0.0, 0.0, 0.0, 0.0, 0.0, 0.0, 0.0, 0.0, 0.0, 0.0, 0.0, 0.0, 0.0, 0.0, 0.0, 0.0, 0.0, 0.0, 0.0, 0.0, 0.0, 0.0, 0.0, 0.0, 0.0, 0.0, 0.0, 0.0, 0.0, 0.0, 0.0, 0.0, 0.0, 0.0, 0.0, 0.0, 0.0, 0.0, 0.0, 0.0, 0.0, 0.0, 0.0, 0.0, 0.0, 0.0, 0.0, 0.0, 0.0, 0.0, 0.0, 0.0, 0.0, 0.0, 0.0, 0.0, 0.0, 0.0, 0.0, 0.0, 0.0, 0.0, 0.0, 0.0, 0.0, 0.0, 0.0, 0.0, 0.0, 0.0, 0.0, 0.0, 0.0, 0.0, 0.0, 0.0, 0.0, 0.0, 0.0, 0.0, 0.0, 0.0, 0.0, 0.0, 0.0, 0.0, 0.0, 0.0, 0.0, 0.0, 0.0, 0.0, 0.0, 0.0, 0.0, 0.0, 0.0, 0.0, 0.0, 0.0, 0.0, 0.0, 0.0, 0.0, 0.0, 0.0, 0.0, 0.0, 0.0, 0.0, 0.0, 0.0, 0.0, 0.0, 0.0, 0.0, 0.0, 0.0, 0.0, 0.0, 0.0, 0.0, 0.0, 0.0, 0.0, 0.0, 0.0, 0.0, 0.0, 0.0, 0.0, 0.0, 0.0, 0.0, 0.0, 0.0, 0.0, 0.0, 0.0, 0.0, 0.0, 0.0, 0.0, 0.0, 0.0, 0.0, 0.0, 0.0, 0.0, 0.0, 0.0, 0.0, 0.0, 0.0, 0.0, 0.0, 0.0, 0.0, 0.0, 0.0, 0.0, 0.0, 0.0, 0.0, 0.0, 0.0, 0.0, 0.0, 0.0, 0.0, 0.0, 0.0, 0.0, 0.0, 0.0, 0.0, 0.0, 0.0, 0.0, 0.0, 0.0, 0.0, 0.0, 0.0, 0.0, 0.0, 0.0, 0.0, 0.0, 0.0, 0.0, 0.0, 0.0, 0.0, 0.0, 0.0, 0.0, 0.0, 0.0, 0.0, 0.0, 0.0, 0.0, 0.0, 0.0, 0.0, 0.0, 0.0, 0.0, 0.0, 0.0, 0.0, 0.0, 0.0, 0.0, 0.0, 0.0, 0.0, 0.0, 0.0, 0.0, 0.0, 0.0, 0.0, 0.0, 0.0, 0.0, 0.0, 0.0, 0.0, 0.0, 0.0, 0.0, 0.0, 0.0, 0.0, 0.0, 0.0, 0.0, 0.0, 0.0, 0.0, 0.0, 0.0, 0.0, 0.0, 0.0, 0.0, 0.0, 0.0, 0.0, 0.0, 0.0, 0.0, 0.0, 0.0, 0.0, 0.0, 0.0, 0.0, 0.0, 0.0, 0.0, 0.0, 0.0, 0.0, 0.0, 0.0, 0.0, 0.0, 0.0, 0.0, 0.0, 0.0, 0.0, 0.0, 0.0, 0.0, 0.0, 0.0, 0.0, 0.0, 0.0, 0.0, 0.0, 0.0, 0.0, 0.0, 0.0, 0.0, 0.0, 0.0, 0.0, 0.0, 0.0, 0.0, 0.0, 0.0, 0.0, 0.0, 0.0, 0.0, 0.0, 0.0, 0.0, 0.0, 0.0, 0.0, 0.0, 0.0, 0.0, 0.0, 0.0, 0.0, 0.0, 0.0, 0.0, 0.0, 0.0, 0.0, 0.0, 0.0, 0.0, 0.0, 0.0, 0.0, 0.0, 0.0, 0.0, 0.0, 0.0, 0.0, 0.0, 0.0, 0.0, 0.0, 0.0, 0.0, 0.0, 0.0, 0.0, 0.0, 0.0, 0.0, 0.0, 0.0, 0.0, 0.0, 0.0, 0.0, 0.0, 0.0, 0.0, 0.0, 0.0, 0.0, 0.0, 0.0, 0.0, 0.0, 0.0, 0.0, 0.0, 0.0, 0.0, 0.0, 0.0, 0.0, 0.0, 0.0, 0.0, 0.0, 0.0, 0.0, 0.0, 0.0, 0.0, 0.0, 0.0, 0.0, 0.0, 0.0, 0.0, 0.0, 0.0, 0.0, 0.0, 0.0, 0.0, 0.0, 0.0, 0.0, 0.0, 0.0, 0.0, 0.0, 0.0, 0.0, 0.0, 0.0, 0.0, 0.0, 0.0, 0.0, 0.0, 0.0, 0.0, 0.0, 0.0, 0.0, 0.0, 0.0, 0.0, 0.0, 0.0, 0.0, 0.0, 0.0, 0.0, 0.0, 0.0, 0.0, 0.0, 0.0, 0.0, 0.0, 0.0, 0.0, 0.0, 0.0, 0.0, 0.0, 0.0, 0.0, 0.0, 0.0, 0.0, 0.0, 0.0, 0.0, 0.0, 0.0, 0.0, 0.0, 0.0, 0.0, 0.0, 0.0, 0.0, 0.0, 0.0, 0.0, 0.0, 0.0, 0.0, 0.0, 0.0, 0.0, 0.0, 0.0, 0.0, 0.0, 0.0, 0.0, 0.0, 0.0, 0.0, 0.0, 0.0, 0.0, 0.0, 0.0, 0.0, 0.0, 0.0, 0.0, 0.0, 0.0, 0.0, 0.0, 0.0, 0.0, 0.0, 0.0, 0.0, 0.0, 0.0, 0.0, 0.0, 0.0, 0.0, 0.0, 0.0, 0.0, 0.0, 0.0, 0.0, 0.0, 0.0, 0.0, 0.0, 0.0, 0.0, 0.0, 0.0, 0.0, 0.0, 0.0, 0.0, 0.0, 0.0, 0.0, 0.0, 0.0, 0.0, 0.0, 0.0, 0.0, 0.0, 0.0, 0.0, 0.0, 0.0, 0.0, 0.0, 0.0, 0.0, 0.0, 0.0, 0.0, 0.0, 0.0, 0.0, 0.0, 0.0, 0.0, 0.0, 0.0, 0.0, 0.0, 0.0, 0.0, 0.0, 0.0, 0.0, 0.0, 0.0, 0.0, 0.0, 0.0, 0.0, 0.0, 0.0, 0.0, 0.0, 0.0, 0.0, 0.0, 0.0, 0.0, 0.0, 0.0, 0.0, 0.0, 0.0, 0.0, 0.0, 0.0, 0.0, 0.0, 0.0, 0.0, 0.0, 0.0, 0.0, 0.0, 0.0, 0.0, 0.0, 0.0, 0.0, 0.0, 0.0, 0.0, 0.0, 0.0, 0.0, 0.0, 0.0, 0.0, 0.0, 0.0, 0.0, 0.0, 0.0, 0.0, 0.0, 0.0, 0.0, 0.0, 0.0, 0.0, 0.0, 0.0, 0.0, 0.0, 0.0, 0.0, 0.0, 0.0, 0.0, 0.0, 0.0, 0.0, 0.0, 0.0, 0.0, 0.0, 0.0, 0.0, 0.0, 0.0, 0.0, 0.0, 0.0, 0.0, 0.0, 0.0, 0.0, 0.0, 0.0, 0.0, 0.0, 0.0, 0.0, 0.0, 0.0, 0.0, 0.0, 0.0, 0.0, 0.0, 0.0, 0.0, 0.0, 0.0, 0.0, 0.0, 0.0, 0.0, 0.0, 0.0, 0.0, 0.0, 0.0, 0.0, 0.0, 0.0, 0.0, 0.0, 0.0, 0.0, 0.0, 0.0, 0.0, 0.0, 0.0, 0.0, 0.0, 0.0, 0.0, 0.0, 0.0, 0.0, 0.0, 0.0, 0.0, 0.0, 0.0, 0.0, 0.0, 0.0, 0.0, 0.0, 0.0, 0.0, 0.0, 0.0, 0.0, 0.0, 0.0, 0.0, 0.0, 0.0, 0.0, 0.0, 0.0, 0.0, 0.0, 0.0, 0.0, 0.0, 0.0, 0.0, 0.0, 0.0, 0.0, 0.0, 0.0, 0.0, 0.0, 0.0, 0.0, 0.0, 0.0, 0.0, 0.0, 0.0, 0.0, 0.0, 0.0, 0.0, 0.0, 0.0, 0.0, 0.0, 0.0, 0.0, 0.0, 0.0, 0.0, 0.0, 0.0, 0.0, 0.0, 0.0, 0.0, 0.0, 0.0, 0.0, 0.0, 0.0, 0.0, 0.0, 0.0, 0.0, 0.0, 0.0, 0.0, 0.0, 0.0, 0.0, 0.0, 0.0, 0.0, 0.0, 0.0, 0.0, 0.0, 0.0, 0.0, 0.0, 0.0, 0.0, 0.0, 0.0, 0.0, 0.0, 0.0, 0.0, 0.0, 0.0, 0.0, 0.0, 0.0, 0.0, 0.0, 0.0, 0.0, 0.0, 0.0, 0.0, 0.0, 0.0, 0.0, 0.0, 0.0, 0.0, 0.0, 0.0, 0.0, 0.0, 0.0, 0.0, 0.0, 0.0, 0.0, 0.0, 0.0, 0.0, 0.0, 0.0, 0.0, 0.0, 0.0, 0.0, 0.0, 0.0, 0.0, 0.0, 0.0, 0.0, 0.0, 0.0, 0.0, 0.0, 0.0, 0.0, 0.0, 0.0, 0.0, 0.0, 0.0, 0.0, 0.0, 0.0, 0.0, 0.0, 0.0, 0.0, 0.0, 0.0, 0.0, 0.0, 0.0, 0.0, 0.0, 0.0, 0.0, 0.0, 0.0, 0.0, 0.0, 0.0, 0.0, 0.0, 0.0, 0.0, 0.0, 0.0, 0.0, 0.0, 0.0, 0.0, 0.0, 0.0, 0.0, 0.0, 0.0, 0.0, 0.0, 0.0, 0.0, 0.0, 0.0, 0.0, 0.0, 0.0, 0.0, 0.0, 0.0, 0.0, 0.0, 0.0, 0.0, 0.0, 0.0, 0.0, 0.0, 0.0, 0.0, 0.6, 0.25, 0.6, 0.5, 0.4, 0.5, 0.4, 0.25, 0.6, 0.75, 0.5, 1.0, 0.4, 0.75, 0.5, 0.0, 0.6, 0.25, 0.4, 0.25, 0.6, 0.5, 0.6, 0.75, 0.4, 0.75, 0.4, 0.5, 0.4, 0.25, 0.4, 0.5, 0.2, 0.5, 0.2, 0.25, 0.4, 0.75, 0.3, 1.0, 0.2, 0.75, 0.3, 0.0, 0.4, 0.25, 0.2, 0.25, 0.4, 0.5, 0.4, 0.75, 0.2, 0.75, 0.2, 0.5, 0.2, 0.25, 0.2, 0.5, 0.0, 0.5, 0.0, 0.25, 0.2, 0.75, 0.1, 1.0, 0.0, 0.75, 0.1, 0.0, 0.2, 0.25, 0.0, 0.25, 0.2, 0.5, 0.2, 0.75, 0.0, 0.75, 0.0, 0.5, 1.0, 0.25, 1.0, 0.5, 0.8, 0.5, 0.8, 0.25, 1.0, 0.75, 0.9, 1.0, 0.8, 0.75, 0.9, 0.0, 1.0, 0.25, 0.8, 0.25, 1.0, 0.5, 1.0, 0.75, 0.8, 0.75, 0.8, 0.5, 0.8, 0.25, 0.8, 0.5, 0.6, 0.5, 0.6, 0.25, 0.8, 0.75, 0.7, 1.0, 0.6, 0.75, 0.7, 0.0, 0.8, 0.25, 0.6, 0.25, 0.8, 0.5, 0.8, 0.75, 0.6, 0.75, 0.6, 0.5, 0.5, 0.125, 0.625, 0.125, 0.625, 0.25, 0.5, 0.25, 0.5, 0.2677, 0.6073, 0.2677, 0.6073, 0.4823, 0.5, 0.4823, 0.5, 0.4321, 0.5, 0.3208, 0.5, 0.625, 0.625, 0.625, 0.625, 0.75, 0.5, 0.75, 0.125, 0.625, 0.375, 0.625, 0.375, 0.75, 0.125, 0.75, 0.625, 0.625, 0.875, 0.625, 0.875, 0.75, 0.625, 0.75, 0.4464, 0.2677, 0.3927, 0.2677, 0.375, 0.25, 0.4375, 0.25, 0.3927, 0.2677, 0.3927, 0.4823, 0.375, 0.5, 0.375, 0.25, 0.6073, 0.4823, 0.6073, 0.2677, 0.625, 0.25, 0.625, 0.5, 0.5, 0.4823, 0.6073, 0.4823, 0.625, 0.5, 0.5, 0.5, 0.6755, 0.5937, 0.6758, 0.5313, 0.6758, 0.5313, 0.6755, 0.5937, 0.125, 0.5, 0.375, 0.5, 0.375, 0.625, 0.125, 0.625, 0.5, 0.5, 0.625, 0.5, 0.625, 0.625, 0.5, 0.625, 0.5, 0.0, 0.625, 0.0, 0.625, 0.125, 0.5, 0.125, 0.4375, 0.0, 0.375, 0.0, 0.375, 0.0, 0.4375, 0.0, 0.8245, 0.5937, 0.8242, 0.5313, 0.875, 0.5, 0.875, 0.625, 0.8242, 0.5313, 0.6758, 0.5313, 0.625, 0.5, 0.875, 0.5, 0.6758, 0.5313, 0.6755, 0.5937, 0.625, 0.625, 0.625, 0.5, 0.6755, 0.5937, 0.8245, 0.5937, 0.875, 0.625, 0.625, 0.625, 0.6937, 0.5824, 0.694, 0.5426, 0.694, 0.5426, 0.6937, 0.5824, 0.8242, 0.5313, 0.8245, 0.5937, 0.8245, 0.5937, 0.8242, 0.5313, 0.8245, 0.5937, 0.6755, 0.5937, 0.6755, 0.5937, 0.8245, 0.5937, 0.6758, 0.5313, 0.8242, 0.5313, 0.8242, 0.5313, 0.6758, 0.5313, 0.8245, 0.5937, 0.8242, 0.5313, 0.8242, 0.5313, 0.8245, 0.5937, 0.8242, 0.5313, 0.6758, 0.5313, 0.6758, 0.5313, 0.8242, 0.5313, 0.6758, 0.5313, 0.6755, 0.5937, 0.6755, 0.5937, 0.6758, 0.5313, 0.6755, 0.5937, 0.8245, 0.5937, 0.8245, 0.5937, 0.6755, 0.5937, 0.8063, 0.5824, 0.806, 0.5426, 0.8242, 0.5313, 0.8245, 0.5937, 0.806, 0.5426, 0.694, 0.5426, 0.6758, 0.5313, 0.8242, 0.5313, 0.694, 0.5426, 0.6937, 0.5824, 0.6755, 0.5937, 0.6758, 0.5313, 0.6937, 0.5824, 0.8063, 0.5824, 0.8245, 0.5937, 0.6755, 0.5937, 0.694, 0.5426, 0.806, 0.5426, 0.8063, 0.5824, 0.6937, 0.5824, 0.806, 0.5426, 0.8063, 0.5824, 0.8063, 0.5824, 0.806, 0.5426, 0.8063, 0.5824, 0.6937, 0.5824, 0.6937, 0.5824, 0.8063, 0.5824, 0.694, 0.5426, 0.806, 0.5426, 0.806, 0.5426, 0.694, 0.5426, 0.625, 0.0, 0.5, 0.0, 0.5, 0.0, 0.625, 0.0, 0.4375, 0.0, 0.5, 0.0, 0.5, 0.125, 0.4375, 0.125, 0.4375, 0.5, 0.5, 0.5, 0.5, 0.625, 0.4375, 0.625, 0.4464, 0.4823, 0.5, 0.4823, 0.5, 0.5, 0.4375, 0.5, 0.6073, 0.2677, 0.5, 0.2677, 0.5, 0.25, 0.625, 0.25, 0.4375, 0.625, 0.5, 0.625, 0.5, 0.75, 0.4375, 0.75, 0.4464, 0.2677, 0.5, 0.2677, 0.5, 0.3208, 0.4464, 0.3191, 0.4375, 0.125, 0.5, 0.125, 0.5, 0.25, 0.4375, 0.25, 0.375, 0.125, 0.4375, 0.125, 0.4375, 0.25, 0.375, 0.25, 0.3927, 0.2677, 0.4464, 0.2677, 0.4464, 0.3191, 0.4464, 0.433, 0.4464, 0.4823, 0.3927, 0.4823, 0.375, 0.625, 0.4375, 0.625, 0.4375, 0.75, 0.375, 0.75, 0.3927, 0.4823, 0.4464, 0.4823, 0.4375, 0.5, 0.375, 0.5, 0.375, 0.5, 0.4375, 0.5, 0.4375, 0.625, 0.375, 0.625, 0.375, 0.0, 0.4375, 0.0, 0.4375, 0.125, 0.375, 0.125, 0.5, 0.0, 0.4375, 0.0, 0.4375, 0.0, 0.5, 0.0, 0.5, 0.2677, 0.4464, 0.2677, 0.4375, 0.25, 0.5, 0.25, 0.4464, 0.3191, 0.5, 0.3208, 0.5, 0.4321, 0.4464, 0.433, 0.4464, 0.433, 0.5, 0.4321, 0.5, 0.4823, 0.4464, 0.4823, 0.5, 0.4321, 0.4464, 0.433, 0.4464, 0.433, 0.5, 0.4321, 0.4464, 0.433, 0.4464, 0.3191, 0.4464, 0.3191, 0.4464, 0.433, 0.4464, 0.3191, 0.5, 0.3208, 0.5, 0.3208, 0.4464, 0.3191, 0.5, 0.3208, 0.5, 0.4321, 0.5, 0.4321, 0.5, 0.3208, 1.0, 0.5, 1.0, 1.0, 0.8333, 1.0, 0.8333, 0.5, 0.8333, 0.5, 0.8333, 1.0, 0.6667, 1.0, 0.6667, 0.5, 0.6667, 0.5, 0.6667, 1.0, 0.5, 1.0, 0.5, 0.5, 0.5, 0.5, 0.5, 1.0, 0.3333, 1.0, 0.3333, 0.5, 0.4578, 0.37, 0.25, 0.49, 0.04215, 0.37, 0.04215, 0.13, 0.25, 0.01, 0.4578, 0.13, 0.3333, 0.5, 0.3333, 1.0, 0.1667, 1.0, 0.1667, 0.5, 0.1667, 0.5, 0.1667, 1.0, -8.941e-08, 1.0, -8.941e-08, 0.5, 0.75, 0.49, 0.9578, 0.37, 0.9578, 0.13, 0.75, 0.01, 0.5422, 0.13, 0.5422, 0.37])
me_beziercurve.use_remesh_fix_poles = True
me_beziercurve.use_remesh_preserve_attributes = False
me_beziercurve.use_mirror_vertex_groups = False
me_beziercurve.update()
me_cube = bpy.data.meshes.new('Cube')
me_cube.from_pydata([(0.7341, 0.2, 2.694), (0.5896, 0.3988, 1.204), (0.7402, -1.232, 2.504), (0.8139, -0.7615, 1.223), (0.808, 0.4508, 2.145), (0.8733, -0.9814, 1.956), (0.0, 0.2576, 1.029), (0.0, -1.47, 2.472), (0.0, -0.8234, 1.063), (0.0, 0.2, 2.694), (0.7572, 0.6207, 1.515), (0.8456, -0.853, 1.482), (0.0, -1.098, 1.477), (0.0, 0.6207, 1.515), (0.7922, -0.5161, 2.599), (0.8688, -0.08654, 1.207), (0.9856, -0.2653, 2.05), (0.2699, -1.025, 1.479), (0.0, -0.6352, 2.583), (0.9579, -0.1161, 1.499), (0.6092, -1.065, 1.945), (0.0, -1.386, 2.298), (0.4914, -0.9659, 1.48), (0.5418, -1.232, 2.306), (0.5684, -1.422, 1.935), (0.0, -1.444, 1.915), (0.0, -1.518, 2.289), (0.0, -1.306, 1.468), (0.4506, -1.306, 1.471), (0.501, -1.496, 2.297), (2.878, -0.1995, 2.323), (3.428, -0.2489, 2.24), (2.859, -0.4908, 2.224), (3.299, -0.4495, 2.228), (2.814, -0.8637, 2.291), (3.278, -0.8337, 2.284), (2.818, -0.9047, 2.433), (3.385, -1.017, 2.353), (2.849, -0.6371, 2.491), (3.343, -0.7382, 2.43), (2.874, -0.2569, 2.43), (3.365, -0.3539, 2.374), (3.013, -0.1631, 2.313), (2.997, -0.4046, 2.278), (3.0, -0.8137, 2.293), (3.041, -0.9111, 2.384), (2.98, -0.665, 2.491), (3.005, -0.2848, 2.43), (2.903, -1.03, 2.269), (2.823, -0.9501, 2.313), (2.863, -1.048, 2.382), (2.943, -1.128, 2.344), (3.138, -0.9228, 2.195), (3.175, -1.03, 2.267), (3.062, -1.082, 2.186), (3.097, -1.175, 2.258), (3.218, -0.1839, 2.291), (3.134, -0.4008, 2.268), (3.132, -0.803, 2.321), (3.195, -0.9596, 2.399), (3.178, -0.6895, 2.47), (3.2, -0.3052, 2.414), (3.11, -0.9833, 2.328), (3.07, -0.8858, 2.237), (3.026, -1.159, 2.303), (2.985, -1.061, 2.222), (2.834, -0.2506, 2.309), (1.883, 0.06037, 2.292), (2.83, -0.3072, 2.448), (1.878, -0.01654, 2.48), (2.811, -0.6016, 2.495), (1.851, -0.4169, 2.545), (2.795, -0.8395, 2.403), (1.83, -0.7404, 2.42), (2.799, -0.783, 2.265), (1.835, -0.6635, 2.232), (2.818, -0.4885, 2.218), (1.862, -0.2631, 2.168), (1.836, 0.0761, 2.283), (0.7189, 0.1578, 2.27), (1.836, -0.007618, 2.487), (0.7189, 0.05839, 2.512), (1.836, -0.4435, 2.557), (0.7189, -0.4592, 2.595), (1.836, -0.7957, 2.422), (0.7189, -0.8774, 2.435), (1.836, -0.7119, 2.219), (0.7189, -0.778, 2.193), (1.836, -0.2761, 2.149), (0.7189, -0.2604, 2.111), (0.528, 0.3312, 0.09145), (0.528, 0.3069, 0.2717), (0.775, 0.09728, 0.09145), (0.7621, 0.08509, 0.2717), (0.7621, -0.3584, 0.2717), (0.528, -0.5802, 0.2717), (0.2939, -0.3584, 0.2717), (0.281, 0.09728, 0.09145), (0.2939, 0.08509, 0.2717), (0.528, 0.3764, -0.1135), (0.818, 0.1207, -0.1135), (0.818, -0.3909, -0.1135), (0.528, -0.6466, -0.1135), (0.258, -0.3909, -0.1135), (0.258, 0.1207, -0.1135), (0.7468, -0.8949, 0.07968), (0.528, -1.148, 0.09881), (0.3093, -0.8978, 0.07968), (0.818, -1.021, -0.1135), (0.528, -1.282, -0.1135), (0.258, -1.024, -0.1135), (0.2695, 0.109, -0.03584), (0.2791, -0.4145, -0.03041), (0.7965, 0.109, -0.03584), (0.528, 0.3538, -0.03584), (0.7846, -0.4145, -0.03041), (0.2836, -1.036, -0.01757), (0.528, -1.29, -0.008005), (0.7824, -1.033, -0.01757), (0.524, 0.1979, 0.2622), (0.5131, 0.2542, 0.7587), (0.719, 0.07178, 0.2598), (0.7568, 0.02446, 0.7689), (0.719, -0.2973, 0.2526), (0.7568, -0.4351, 0.7893), (0.524, -0.4818, 0.249), (0.5131, -0.6648, 0.7996), (0.329, -0.2973, 0.2526), (0.2105, -0.4328, 0.7893), (0.329, 0.07178, 0.2598), (0.2105, 0.02675, 0.7689), (0.3446, -0.8409, 1.148), (0.0, 0.2559, 2.571), (0.5531, 0.4508, 2.145), (0.0, 0.5558, 1.756), (0.5242, 0.2595, 2.564), (0.5408, 0.5517, 1.771), (0.0, 0.5168, 2.59), (0.0, 0.7117, 2.164), (0.5503, 0.7117, 2.164), (0.0, 0.8167, 1.774), (0.5214, 0.5203, 2.582), (0.538, 0.8126, 1.79), (0.5198, 0.2758, 0.6898), (0.7672, 0.07518, 0.6942), (0.7672, -0.4692, 0.6894), (0.5198, -0.7028, 0.6931), (0.2393, -0.4679, 0.6894), (0.2393, 0.07647, 0.6942), (0.7676, 0.09697, 0.6294), (0.7676, -0.3665, 0.6295), (0.5225, -0.5983, 0.6296), (0.259, -0.3658, 0.6295), (0.259, 0.09769, 0.6294), (0.5225, 0.2781, 0.6283), (0.7573, -0.4331, 0.7847), (0.7523, -0.3676, 0.1295), (0.7492, -0.4653, 0.07173), (0.7633, -0.3757, 0.02265), (0.7524, -0.3297, 0.07458), (0.5268, -0.5977, 0.1467), (0.5268, -0.6985, 0.09036), (0.3006, -0.4661, 0.07172), (0.2976, -0.3677, 0.1294), (0.297, -0.3297, 0.07458), (0.2904, -0.3755, 0.02169)], [], [(16, 14, 2, 5), (13, 134, 136, 10), (19, 16, 5, 11), (11, 5, 20, 22), (5, 2, 7, 21, 23, 20), (14, 18, 7, 2), (3, 11, 22, 17, 131), (15, 19, 11, 3), (1, 10, 19, 15), (0, 9, 18, 14), (10, 4, 16, 19), (4, 0, 14, 16), (131, 17, 12, 8), (28, 24, 25, 27), (22, 20, 24, 28), (20, 23, 29, 24), (24, 29, 26, 25), (12, 17, 22, 28, 27), (23, 21, 26, 29), (56, 31, 33, 57), (57, 33, 35, 58), (58, 35, 37, 59), (59, 37, 39, 60), (33, 31, 37, 35), (60, 39, 41, 61), (61, 41, 31, 56), (30, 32, 34, 36, 38, 40), (40, 47, 42, 30), (38, 46, 47, 40), (36, 45, 46, 38), (36, 34, 49, 50), (32, 43, 44, 34), (30, 42, 43, 32), (49, 48, 51, 50), (63, 62, 53, 52), (34, 44, 48, 49), (45, 36, 50, 51), (52, 53, 55, 54), (62, 64, 55, 53), (65, 63, 52, 54), (64, 65, 54, 55), (37, 31, 41, 39), (47, 61, 56, 42), (46, 60, 61, 47), (45, 59, 60, 46), (44, 58, 59, 45), (43, 57, 58, 44), (42, 56, 57, 43), (51, 48, 65, 64), (48, 44, 63, 65), (45, 51, 64, 62), (44, 45, 62, 63), (66, 67, 69, 68), (68, 69, 71, 70), (70, 71, 73, 72), (72, 73, 75, 74), (69, 67, 77, 75, 73, 71), (74, 75, 77, 76), (76, 77, 67, 66), (66, 68, 70, 72, 74, 76), (78, 79, 81, 80), (80, 81, 83, 82), (82, 83, 85, 84), (84, 85, 87, 86), (81, 79, 89, 87, 85, 83), (86, 87, 89, 88), (88, 89, 79, 78), (78, 80, 82, 84, 86, 88), (90, 91, 93, 92), (156, 94, 95, 160), (157, 161, 106, 105), (161, 162, 107, 106), (93, 91, 98, 96, 95, 94), (165, 164, 97, 111, 112), (97, 98, 91, 90), (112, 111, 104, 103), (99, 100, 101, 102, 103, 104), (114, 113, 100, 99), (92, 93, 94, 156, 159), (111, 114, 99, 104), (102, 101, 108, 109), (113, 115, 101, 100), (118, 117, 109, 108), (117, 116, 110, 109), (160, 95, 96, 163), (112, 103, 110, 116), (164, 163, 96, 98, 97), (103, 102, 109, 110), (106, 107, 116, 117), (105, 106, 117, 118), (115, 158, 157, 105, 118), (97, 90, 114, 111), (101, 115, 118, 108), (90, 92, 113, 114), (162, 165, 112, 116, 107), (143, 120, 122, 144), (144, 155, 145), (145, 155, 124, 126, 146), (146, 126, 128, 147), (147, 128, 148), (148, 130, 120, 143), (119, 121, 123, 125, 127, 129), (120, 1, 15, 122), (122, 15, 3, 124), (124, 3, 131, 126), (126, 131, 8, 128), (128, 8, 6, 130), (130, 6, 1, 120), (10, 1, 6, 13), (138, 137, 141, 139), (133, 135, 0, 4), (135, 133, 139, 141), (10, 136, 133, 4), (0, 135, 132, 9), (139, 142, 140, 138), (133, 136, 142, 139), (132, 135, 141, 137), (136, 134, 140, 142), (153, 148, 143, 154), (152, 148, 153), (151, 146, 147, 152), (150, 145, 146, 151), (149, 144, 150), (154, 143, 144, 149), (119, 154, 149, 121), (121, 149, 150, 123), (123, 150, 151, 125), (125, 151, 152, 127), (127, 152, 153, 129), (129, 153, 154, 119), (155, 144, 122, 124), (150, 144, 145), (148, 128, 130), (148, 152, 147), (156, 157, 158, 159), (162, 163, 164, 165), (156, 160, 161, 157), (160, 163, 162, 161), (92, 159, 158, 115, 113)])
_uv = me_cube.uv_layers.new(name='UVMap')
_uv.uv.foreach_set('vector', [0.5006, 0.625, 0.625, 0.625, 0.625, 0.75, 0.5006, 0.75, 0.4378, 0.375, 0.4618, 0.375, 0.4633, 0.4621, 0.4378, 0.5, 0.4378, 0.625, 0.5006, 0.625, 0.5006, 0.75, 0.4378, 0.75, 0.4378, 0.75, 0.5006, 0.75, 0.5006, 0.794, 0.4378, 0.8076, 0.5006, 0.75, 0.625, 0.75, 0.625, 0.875, 0.5833, 0.875, 0.5831, 0.7904, 0.5006, 0.794, 0.625, 0.625, 0.75, 0.625, 0.75, 0.75, 0.625, 0.75, 0.375, 0.75, 0.4378, 0.75, 0.4378, 0.8076, 0.4378, 0.8379, 0.375, 0.8118, 0.375, 0.625, 0.4378, 0.625, 0.4378, 0.75, 0.375, 0.75, 0.375, 0.5, 0.4378, 0.5, 0.4378, 0.625, 0.375, 0.625, 0.625, 0.5, 0.75, 0.5, 0.75, 0.625, 0.625, 0.625, 0.4378, 0.5, 0.5006, 0.5, 0.5006, 0.625, 0.4378, 0.625, 0.5006, 0.5, 0.625, 0.5, 0.625, 0.625, 0.5006, 0.625, 0.375, 0.8118, 0.4378, 0.8379, 0.4378, 0.875, 0.375, 0.875, 0.4378, 0.8076, 0.5006, 0.794, 0.5006, 0.875, 0.4378, 0.875, 0.4378, 0.8076, 0.5006, 0.794, 0.5006, 0.794, 0.4378, 0.8076, 0.5006, 0.794, 0.5831, 0.7904, 0.5831, 0.7904, 0.5006, 0.794, 0.5006, 0.794, 0.5831, 0.7904, 0.5833, 0.875, 0.5006, 0.875, 0.4378, 0.875, 0.4378, 0.8379, 0.4378, 0.8076, 0.4378, 0.8076, 0.4378, 0.875, 0.5831, 0.7904, 0.5833, 0.875, 0.5833, 0.875, 0.5831, 0.7904, 1.0, 0.8771, 1.0, 1.0, 0.8333, 1.0, 0.8333, 0.8771, 0.8333, 0.8771, 0.8333, 1.0, 0.6667, 1.0, 0.6667, 0.8771, 0.6667, 0.8771, 0.6667, 1.0, 0.5, 1.0, 0.5, 0.8771, 0.5, 0.8771, 0.5, 1.0, 0.3333, 1.0, 0.3333, 0.8771, 0.4578, 0.37, 0.25, 0.49, 0.25, 0.01, 0.4578, 0.13, 0.3333, 0.8771, 0.3333, 1.0, 0.1667, 1.0, 0.1667, 0.8771, 0.1667, 0.8771, 0.1667, 1.0, -8.941e-08, 1.0, -8.941e-08, 0.8771, 0.75, 0.49, 0.9578, 0.37, 0.9578, 0.13, 0.75, 0.01, 0.5422, 0.13, 0.5422, 0.37, 0.1667, 0.5, 0.1667, 0.7543, -8.941e-08, 0.7543, -8.941e-08, 0.5, 0.3333, 0.5, 0.3333, 0.7543, 0.1667, 0.7543, 0.1667, 0.5, 0.5, 0.5, 0.5, 0.7543, 0.3333, 0.7543, 0.3333, 0.5, 0.75, 0.01, 0.9578, 0.13, 0.9578, 0.13, 0.75, 0.01, 0.8333, 0.5, 0.8333, 0.7543, 0.6667, 0.7543, 0.6667, 0.5, 1.0, 0.5, 1.0, 0.7543, 0.8333, 0.7543, 0.8333, 0.5, 0.6667, 0.5, 0.6667, 0.7543, 0.5, 0.7543, 0.5, 0.5, 0.6667, 0.7543, 0.5, 0.7543, 0.5, 0.7543, 0.6667, 0.7543, 0.6667, 0.5, 0.6667, 0.7543, 0.6667, 0.7543, 0.6667, 0.5, 0.5, 0.7543, 0.5, 0.5, 0.5, 0.5, 0.5, 0.7543, 0.6667, 0.7543, 0.5, 0.7543, 0.5, 0.7543, 0.6667, 0.7543, 0.5, 0.7543, 0.5, 0.7543, 0.5, 0.7543, 0.5, 0.7543, 0.6667, 0.7543, 0.6667, 0.7543, 0.6667, 0.7543, 0.6667, 0.7543, 0.5, 0.7543, 0.6667, 0.7543, 0.6667, 0.7543, 0.5, 0.7543, 0.25, 0.01, 0.25, 0.49, 0.04215, 0.37, 0.04215, 0.13, 0.1667, 0.7543, 0.1667, 0.8771, -8.941e-08, 0.8771, -8.941e-08, 0.7543, 0.3333, 0.7543, 0.3333, 0.8771, 0.1667, 0.8771, 0.1667, 0.7543, 0.5, 0.7543, 0.5, 0.8771, 0.3333, 0.8771, 0.3333, 0.7543, 0.6667, 0.7543, 0.6667, 0.8771, 0.5, 0.8771, 0.5, 0.7543, 0.8333, 0.7543, 0.8333, 0.8771, 0.6667, 0.8771, 0.6667, 0.7543, 1.0, 0.7543, 1.0, 0.8771, 0.8333, 0.8771, 0.8333, 0.7543, 0.5, 0.7543, 0.6667, 0.7543, 0.6667, 0.7543, 0.5, 0.7543, 0.6667, 0.7543, 0.6667, 0.7543, 0.6667, 0.7543, 0.6667, 0.7543, 0.5, 0.7543, 0.5, 0.7543, 0.5, 0.7543, 0.5, 0.7543, 0.6667, 0.7543, 0.5, 0.7543, 0.5, 0.7543, 0.6667, 0.7543, 1.0, 0.5, 1.0, 1.0, 0.8333, 1.0, 0.8333, 0.5, 0.8333, 0.5, 0.8333, 1.0, 0.6667, 1.0, 0.6667, 0.5, 0.6667, 0.5, 0.6667, 1.0, 0.5, 1.0, 0.5, 0.5, 0.5, 0.5, 0.5, 1.0, 0.3333, 1.0, 0.3333, 0.5, 0.4578, 0.37, 0.25, 0.49, 0.04215, 0.37, 0.04215, 0.13, 0.25, 0.01, 0.4578, 0.13, 0.3333, 0.5, 0.3333, 1.0, 0.1667, 1.0, 0.1667, 0.5, 0.1667, 0.5, 0.1667, 1.0, -8.941e-08, 1.0, -8.941e-08, 0.5, 0.75, 0.49, 0.9578, 0.37, 0.9578, 0.13, 0.75, 0.01, 0.5422, 0.13, 0.5422, 0.37, 1.0, 0.5, 1.0, 1.0, 0.8333, 1.0, 0.8333, 0.5, 0.8333, 0.5, 0.8333, 1.0, 0.6667, 1.0, 0.6667, 0.5, 0.6667, 0.5, 0.6667, 1.0, 0.5, 1.0, 0.5, 0.5, 0.5, 0.5, 0.5, 1.0, 0.3333, 1.0, 0.3333, 0.5, 0.4578, 0.37, 0.25, 0.49, 0.04215, 0.37, 0.04215, 0.13, 0.25, 0.01, 0.4578, 0.13, 0.3333, 0.5, 0.3333, 1.0, 0.1667, 1.0, 0.1667, 0.5, 0.1667, 0.5, 0.1667, 1.0, -8.941e-08, 1.0, -8.941e-08, 0.5, 0.75, 0.49, 0.9578, 0.37, 0.9578, 0.13, 0.75, 0.01, 0.5422, 0.13, 0.5422, 0.37, 1.0, 0.5, 1.0, 1.0, 0.8333, 1.0, 0.8333, 0.5, 0.6667, 0.6099, 0.6667, 1.0, 0.5, 1.0, 0.5, 0.6163, 0.6667, 0.5, 0.5, 0.5, 0.5, 0.5, 0.6667, 0.5, 0.5, 0.5, 0.3333, 0.5, 0.3333, 0.5, 0.5, 0.5, 0.4578, 0.37, 0.25, 0.49, 0.04215, 0.37, 0.04215, 0.13, 0.25, 0.01, 0.4578, 0.13, 0.3333, 0.5, 0.3161, 0.5, 0.1667, 0.5, 0.1667, 0.5, 0.3333, 0.5, 0.1667, 0.5, 0.1667, 1.0, -8.941e-08, 1.0, -8.941e-08, 0.5, 0.3333, 0.5, 0.1667, 0.5, 0.1667, 0.5, 0.3333, 0.5, 0.75, 0.49, 0.9578, 0.37, 0.9578, 0.13, 0.75, 0.01, 0.5422, 0.13, 0.5422, 0.37, 1.0, 0.5, 0.8333, 0.5, 0.8333, 0.5, 1.0, 0.5, 0.8333, 0.5, 0.8333, 1.0, 0.6667, 1.0, 0.6667, 0.6099, 0.6839, 0.5, 0.1667, 0.5, -8.941e-08, 0.5, -8.941e-08, 0.5, 0.1667, 0.5, 0.75, 0.01, 0.9578, 0.13, 0.9578, 0.13, 0.75, 0.01, 0.8333, 0.5, 0.6667, 0.5, 0.6667, 0.5, 0.8333, 0.5, 0.6667, 0.5, 0.5, 0.5, 0.5, 0.5, 0.6667, 0.5, 0.5, 0.5, 0.3333, 0.5, 0.3333, 0.5, 0.5, 0.5, 0.5, 0.6163, 0.5, 1.0, 0.3333, 1.0, 0.3333, 0.6097, 0.3333, 0.5, 0.3333, 0.5, 0.3333, 0.5, 0.3333, 0.5, 0.3161, 0.5, 0.3333, 0.6097, 0.3333, 1.0, 0.1667, 1.0, 0.1667, 0.5, 0.5422, 0.13, 0.75, 0.01, 0.75, 0.01, 0.5422, 0.13, 0.5, 0.5, 0.3333, 0.5, 0.3333, 0.5, 0.5, 0.5, 0.6667, 0.5, 0.5, 0.5, 0.5, 0.5, 0.6667, 0.5, 0.6667, 0.5, 0.6667, 0.5, 0.6667, 0.5, 0.6667, 0.5, 0.6667, 0.5, 0.1667, 0.5, -8.941e-08, 0.5, -8.941e-08, 0.5, 0.1667, 0.5, 0.6667, 0.5, 0.6667, 0.5, 0.6667, 0.5, 0.6667, 0.5, 1.0, 0.5, 0.8333, 0.5, 0.8333, 0.5, 1.0, 0.5, 0.3333, 0.5, 0.3333, 0.5, 0.3333, 0.5, 0.3333, 0.5, 0.3333, 0.5, 1.0, 0.7498, 1.0, 1.0, 0.8333, 1.0, 0.8333, 0.7498, 0.8333, 0.7498, 0.6667, 0.9885, 0.6667, 0.7498, 0.6667, 0.7498, 0.6667, 0.9885, 0.6667, 1.0, 0.5, 1.0, 0.5, 0.7498, 0.5, 0.7498, 0.5, 1.0, 0.3333, 1.0, 0.3333, 0.7498, 0.3333, 0.7498, 0.3333, 1.0, 0.1667, 0.7498, 0.1667, 0.7498, 0.1667, 1.0, -8.941e-08, 1.0, 7.087e-06, 0.7498, 0.75, 0.49, 0.9578, 0.37, 0.9578, 0.13, 0.75, 0.01, 0.5422, 0.13, 0.5422, 0.37, 1.0, 0.5, 1.0, 1.0, 0.8333, 1.0, 0.8333, 0.5, 0.8333, 0.5, 0.8333, 1.0, 0.6667, 1.0, 0.6667, 0.5, 0.6667, 0.5, 0.6667, 1.0, 0.5, 1.0, 0.5, 0.5, 0.5, 0.5, 0.5, 1.0, 0.3333, 1.0, 0.3333, 0.5, 0.3333, 0.5, 0.3333, 1.0, 0.1667, 1.0, 0.1667, 0.5, 0.1667, 0.5, 0.1667, 1.0, -8.941e-08, 1.0, -8.941e-08, 0.5, 0.4378, 0.5, 0.375, 0.5, 0.375, 0.375, 0.4378, 0.375, 0.5006, 0.375, 0.5973, 0.375, 0.5955, 0.4624, 0.5006, 0.4607, 0.5006, 0.4607, 0.5955, 0.4624, 0.625, 0.5, 0.5006, 0.5, 0.5955, 0.4624, 0.5006, 0.4607, 0.5006, 0.4607, 0.5955, 0.4624, 0.4378, 0.5, 0.4633, 0.4621, 0.5006, 0.4607, 0.5006, 0.5, 0.625, 0.5, 0.5955, 0.4624, 0.5973, 0.375, 0.625, 0.375, 0.5006, 0.4607, 0.4633, 0.4621, 0.4618, 0.375, 0.5006, 0.375, 0.5006, 0.4607, 0.4633, 0.4621, 0.4633, 0.4621, 0.5006, 0.4607, 0.5973, 0.375, 0.5955, 0.4624, 0.5955, 0.4624, 0.5973, 0.375, 0.4633, 0.4621, 0.4618, 0.375, 0.4618, 0.375, 0.4633, 0.4621, 0.1667, 0.6248, 0.1667, 0.7498, 7.087e-06, 0.7498, 8.142e-06, 0.6248, 0.3333, 0.6248, 0.1667, 0.7498, 0.1667, 0.6248, 0.5, 0.6248, 0.5, 0.7498, 0.3333, 0.7498, 0.3333, 0.6248, 0.6667, 0.6248, 0.6667, 0.7498, 0.5, 0.7498, 0.5, 0.6248, 0.8333, 0.6248, 0.8333, 0.7498, 0.6667, 0.6248, 1.0, 0.6248, 1.0, 0.7498, 0.8333, 0.7498, 0.8333, 0.6248, 1.0, 0.5, 1.0, 0.6248, 0.8333, 0.6248, 0.8333, 0.5, 0.8333, 0.5, 0.8333, 0.6248, 0.6667, 0.6248, 0.6667, 0.5, 0.6667, 0.5, 0.6667, 0.6248, 0.5, 0.6248, 0.5, 0.5, 0.5, 0.5, 0.5, 0.6248, 0.3333, 0.6248, 0.3333, 0.5, 0.3333, 0.5, 0.3333, 0.6248, 0.1667, 0.6248, 0.1667, 0.5, 0.1667, 0.5, 0.1667, 0.6248, 8.142e-06, 0.6248, -8.941e-08, 0.5, 0.6667, 0.9885, 0.8333, 0.7498, 0.8333, 1.0, 0.6667, 1.0, 0.6667, 0.6248, 0.8333, 0.7498, 0.6667, 0.7498, 0.1667, 0.7498, 0.3333, 1.0, 0.1667, 1.0, 0.1667, 0.7498, 0.3333, 0.6248, 0.3333, 0.7498, 0.6667, 0.6099, 0.6397, 0.4598, 0.6667, 0.5, 0.6839, 0.5, 0.3333, 0.5, 0.3377, 0.5, 0.3161, 0.5, 0.3333, 0.5, 0.6667, 0.6099, 0.5, 0.6163, 0.5, 0.5, 0.6667, 0.5, 0.5, 0.6163, 0.3333, 0.6097, 0.3333, 0.5, 0.5, 0.5, 0.8333, 0.5, 0.6839, 0.5, 0.6667, 0.5, 0.6667, 0.5, 0.8333, 0.5])
me_cube.materials.append(mat_material)
me_cube.use_remesh_preserve_volume = False
me_cube.use_remesh_preserve_attributes = False
me_cube.use_mirror_vertex_groups = False
me_cube.update()
me_cylinder_001 = bpy.data.meshes.new('Cylinder.001')
me_cylinder_001.from_pydata([(-0.005017, 1.106, 3.284), (-0.003337, 1.067, 3.378), (0.3332, 0.9725, 3.284), (0.3272, 0.9407, 3.378), (0.4778, 0.7157, 3.267), (0.4244, 0.7012, 3.361), (0.3332, 0.314, 3.267), (0.3272, 0.3209, 3.361), (-0.004253, 0.1809, 3.267), (-0.003337, 0.195, 3.361), (0.3182, 0.9285, 4.325), (-0.006197, 1.061, 4.362), (0.434, 0.6755, 4.262), (-0.006197, 0.8975, 4.607), (0.2665, 0.4072, 4.431), (0.2267, 0.5908, 4.628), (0.2433, 0.8268, 4.586), (-0.003337, 1.105, 3.904), (0.3226, 0.9871, 3.887), (0.4663, 0.6881, 3.846), (-0.004403, 0.5645, 4.669), (0.3354, 0.6639, 4.502), (0.3579, 0.507, 4.22), (-0.003337, 0.4041, 4.541), (0.3996, 0.5402, 3.825), (0.3698, 0.4974, 3.361), (0.2754, 0.3339, 3.375), (-0.004525, 0.2654, 3.364), (0.2392, 0.4383, 4.402), (0.3272, 0.5343, 4.199), (-0.007332, 0.4352, 4.507), (0.3674, 0.5663, 3.819), (0.3387, 0.5251, 3.372), (0.253, 0.3419, 3.48), (-0.004905, 0.24, 3.491), (0.2357, 0.3802, 4.253), (0.2717, 0.349, 4.04), (-0.006527, 0.349, 4.34), (0.2914, 0.3319, 3.882), (0.2873, 0.3238, 3.696), (0.312, 0.4375, 3.513), (-0.003815, 0.2543, 3.961), (-0.004443, 0.2453, 3.869), (-0.005311, 0.2328, 3.742), (0.1405, 0.2768, 3.719), (0.1286, 0.2797, 3.489), (-0.003981, 0.281, 4.101), (0.1413, 0.287, 3.876), (0.1124, 0.2842, 3.997)], [], [(0, 1, 3, 2), (2, 3, 5, 4), (4, 5, 25, 7, 6), (6, 7, 9, 8), (8, 0, 2, 4, 6), (10, 16, 21, 12), (19, 18, 10, 12), (18, 17, 11, 10), (16, 10, 11, 13), (12, 21, 14, 22), (3, 1, 17, 18), (5, 3, 18, 19), (20, 15, 16, 13), (21, 16, 15), (14, 21, 15), (22, 24, 19, 12), (24, 25, 5, 19), (23, 14, 15, 20), (25, 24, 31, 32), (24, 22, 29, 31), (9, 7, 26, 27), (14, 23, 30, 28), (22, 14, 28, 29), (7, 25, 32, 26), (28, 30, 37, 35), (29, 28, 35, 36), (26, 32, 40, 33), (32, 31, 40), (31, 29, 36, 38), (27, 26, 33, 45, 34), (35, 37, 46, 48, 36), (36, 48, 47, 38), (39, 44, 45, 33), (38, 47, 44, 39), (48, 46, 41), (47, 48, 41, 42), (45, 44, 43, 34), (44, 47, 42, 43), (33, 40, 39), (40, 31, 38, 39)])
_uv = me_cylinder_001.uv_layers.new(name='UVMap')
_uv.uv.foreach_set('vector', [1.0, 0.5, 1.0, 1.0, 0.875, 1.0, 0.875, 0.5, 0.875, 0.5, 0.875, 1.0, 0.75, 1.0, 0.75, 0.5, 0.75, 0.5, 0.75, 1.0, 0.7319, 1.0, 0.625, 1.0, 0.625, 0.5, 0.625, 0.5, 0.625, 1.0, 0.5, 1.0, 0.5, 0.5, 0.75, 0.01, 0.75, 0.49, 0.9197, 0.4197, 0.99, 0.25, 0.9197, 0.08029, 0.4197, 0.4197, 0.3831, 0.3884, 0.468, 0.2546, 0.49, 0.25, 0.75, 1.0, 0.875, 1.0, 0.875, 1.0, 0.75, 1.0, 0.875, 1.0, 1.0, 1.0, 1.0, 1.0, 0.875, 1.0, 0.3831, 0.3884, 0.4197, 0.4197, 0.25, 0.49, 0.25, 0.4187, 0.49, 0.25, 0.468, 0.2546, 0.3945, 0.1453, 0.4606, 0.1791, 0.875, 1.0, 1.0, 1.0, 1.0, 1.0, 0.875, 1.0, 0.75, 1.0, 0.875, 1.0, 0.875, 1.0, 0.75, 1.0, 0.25, 0.251, 0.4513, 0.2581, 0.3831, 0.3884, 0.25, 0.4187, 0.468, 0.2546, 0.3831, 0.3884, 0.4513, 0.2581, 0.3945, 0.1453, 0.468, 0.2546, 0.4513, 0.2581, 0.6978, 1.0, 0.7181, 1.0, 0.75, 1.0, 0.75, 1.0, 0.7181, 1.0, 0.7319, 1.0, 0.75, 1.0, 0.75, 1.0, 0.25, 0.158, 0.3945, 0.1453, 0.4513, 0.2581, 0.25, 0.251, 0.7319, 1.0, 0.7181, 1.0, 0.7181, 1.0, 0.7319, 1.0, 0.7181, 1.0, 0.6978, 1.0, 0.6978, 1.0, 0.7181, 1.0, 0.5, 1.0, 0.625, 1.0, 0.625, 1.0, 0.5, 1.0, 0.3945, 0.1453, 0.25, 0.158, 0.25, 0.158, 0.3945, 0.1453, 0.4606, 0.1791, 0.3945, 0.1453, 0.3945, 0.1453, 0.4606, 0.1791, 0.625, 1.0, 0.7319, 1.0, 0.7319, 1.0, 0.625, 1.0, 0.3945, 0.1453, 0.25, 0.158, 0.25, 0.158, 0.3945, 0.1453, 0.4606, 0.1791, 0.3945, 0.1453, 0.3945, 0.1453, 0.4606, 0.1791, 0.625, 1.0, 0.7319, 1.0, 0.7319, 1.0, 0.625, 1.0, 0.7319, 1.0, 0.7181, 1.0, 0.7319, 1.0, 0.7181, 1.0, 0.6978, 1.0, 0.6978, 1.0, 0.7181, 1.0, 0.5, 1.0, 0.625, 1.0, 0.625, 1.0, 0.5636, 1.0, 0.5, 1.0, 0.3945, 0.1453, 0.25, 0.158, 0.25, 0.158, 0.3109, 0.1526, 0.3945, 0.1453, 0.3945, 0.1453, 0.3109, 0.1526, 0.3212, 0.1517, 0.3945, 0.1453, 0.3945, 0.1453, 0.3246, 0.1514, 0.3236, 0.1515, 0.3945, 0.1453, 0.3945, 0.1453, 0.3212, 0.1517, 0.3246, 0.1514, 0.3945, 0.1453, 0.3109, 0.1526, 0.25, 0.158, 0.25, 0.158, 0.3212, 0.1517, 0.3109, 0.1526, 0.25, 0.158, 0.25, 0.158, 0.3236, 0.1515, 0.3246, 0.1514, 0.25, 0.158, 0.25, 0.158, 0.3246, 0.1514, 0.3212, 0.1517, 0.25, 0.158, 0.25, 0.158, 0.625, 1.0, 0.7319, 1.0, 0.7319, 1.0, 0.7319, 1.0, 0.7181, 1.0, 0.7181, 1.0, 0.7319, 1.0])
me_cylinder_001.use_remesh_fix_poles = True
me_cylinder_001.use_remesh_preserve_attributes = False
me_cylinder_001.use_mirror_vertex_groups = False
me_cylinder_001.update()
arm_armature = bpy.data.armatures.new('Armature')  # bones are not reproduced

# ---- objects
ob_beziercurve = bpy.data.objects.new('BezierCurve', me_beziercurve)
ob_armature = bpy.data.objects.new('Armature', arm_armature)
ob_torso_body = bpy.data.objects.new('TORSO_body', me_cube)
ob_torso_helmet = bpy.data.objects.new('TORSO_helmet', me_cylinder_001)

# ---- transforms, parenting, visibility, modifiers, constraints
ob_beziercurve.parent = ob_armature
ob_beziercurve.location = (1.095, 0.8984, -2.776)
ob_beziercurve.delta_location = (-1.095, -0.8984, 2.776)
ob_beziercurve.delta_rotation_euler = (1.413, -1.163, -1.399)
ob_beziercurve.lineart.crease_threshold = 0.0
_vg = ob_beziercurve.vertex_groups.new(name='Bone')
for _i, _w in zip([0, 1, 2, 3, 4, 5, 6, 7, 8, 9, 10, 11, 12, 13, 14, 15, 16, 17, 18, 19, 20, 21, 22, 23, 24, 25, 26, 27, 28, 29, 30, 31, 32, 33, 34, 35, 36, 37, 38, 39, 40, 41, 42, 43, 44, 45, 46, 47, 48, 49, 50, 51, 52, 53, 54, 55, 56, 57, 58, 59, 60, 61, 62, 63, 64, 65, 66, 67, 68, 69, 70, 71, 72, 73, 74, 75, 76, 77, 78, 79, 80, 81, 82, 83, 84, 85, 86, 87, 88, 89, 90, 91, 92, 93, 94, 95, 96, 97, 98, 99, 100, 101, 102, 103, 104, 105, 106, 107, 108, 109, 110, 111, 112, 113, 114, 115, 116, 117, 118, 119, 120, 121, 122, 123, 124, 125, 126, 127, 128, 129, 130, 131, 132, 133, 134, 135, 136, 137, 138, 139, 140, 141, 142, 143, 144, 145, 146, 147, 148, 149, 150, 151, 152, 153, 154, 155, 156, 157, 158, 159, 160, 161, 162, 163, 164, 165, 166, 167, 168, 169, 170, 171, 172, 173, 174, 175, 176, 177, 178, 179, 180, 181, 182, 183, 184, 185, 186, 187, 188, 189, 190, 191, 192, 193, 194, 195, 196, 197, 198, 199, 200, 201, 202, 203, 204, 205, 206, 207, 208, 209, 210, 211, 212, 213, 214, 215, 216, 217, 218, 219, 220, 221, 222, 223, 224, 225, 226, 227, 228, 229, 230, 231, 232, 233, 234, 235, 236, 237, 238, 239, 240, 241, 242, 243, 244, 245, 246, 247, 248, 249, 250, 251, 252, 253, 254, 255, 256, 257, 258, 259, 260, 261, 262, 263, 264, 265, 266, 267, 268, 269, 270, 271, 272, 273, 274, 275, 276, 277, 278, 279, 280, 281, 282, 283, 284, 285, 286, 287, 288, 289, 290, 291, 292, 293, 294, 295, 296, 297, 298, 299, 300, 301, 302, 303, 304, 305, 306, 307, 308, 309, 310, 311, 312, 313, 314, 315, 316, 317, 318, 319, 320, 321, 322, 323, 324, 325, 326, 327, 328, 329, 330, 331, 332, 333, 334, 335, 336, 337, 338, 339, 340, 341, 342, 343, 344, 345, 346, 347, 348, 349, 350, 351, 352, 353, 354, 355, 356, 357, 358, 359, 360, 361, 362, 363, 364, 365, 366, 367, 368, 369, 370, 371, 372, 373, 374, 375, 376, 377, 378, 379, 380, 381, 382, 383, 384, 385, 386, 387, 388, 389, 390, 391, 392, 393, 394, 395, 396, 397, 398, 399, 400, 401, 402, 403, 404, 405, 406, 407, 408, 409, 410, 411, 412, 413, 414, 415, 416, 417, 418, 419, 420, 421, 422, 423, 424, 425, 426], [0.0, 0.0, 0.0, 0.0, 0.0, 0.0, 0.0, 0.0, 0.0, 0.0, 0.0, 0.0, 0.0, 0.0, 0.0, 0.0, 0.0, 0.0, 0.0, 0.0, 0.0, 0.0, 0.0, 0.0, 0.0, 0.0, 0.0, 0.0, 0.0, 0.0, 0.0, 0.0, 0.0, 0.0, 0.0, 0.0, 0.0, 0.0, 0.0, 0.0, 0.0, 0.0, 0.0, 0.0, 0.0, 0.0, 0.0, 0.0, 0.0, 0.0, 0.0, 0.0, 0.0, 0.0, 0.0, 0.0, 0.0, 0.0, 0.0, 0.0, 0.0, 0.0, 0.0, 0.0, 0.0, 0.0, 0.0, 0.0, 0.0, 0.0, 0.0, 0.0, 0.0, 0.0, 0.0, 0.0, 0.0, 0.0, 0.0, 0.0, 0.0, 0.0, 0.0, 0.0, 0.0, 0.0, 0.0, 0.0, 0.0, 0.0, 0.0, 0.0, 0.0, 0.0, 0.0, 0.0, 0.0, 0.0, 0.0, 0.0, 0.0, 0.0, 0.0, 0.0, 0.0, 0.0, 0.0, 0.0, 0.0, 0.0, 0.0, 0.0, 0.0, 0.0, 0.0, 0.0, 0.0, 0.0, 0.0, 0.0, 0.0, 0.0, 0.0, 0.0, 0.0, 0.0, 0.0, 0.0, 0.0, 0.0, 0.0, 0.0, 0.0, 0.0, 0.0, 0.0, 0.0, 0.0, 0.0, 0.0, 0.0, 0.0, 0.0, 0.0, 0.0, 0.0, 0.0, 0.0, 0.0, 0.0, 0.0, 0.0, 0.0, 0.0, 0.0, 0.0, 0.0, 0.0, 0.0, 0.0, 0.0, 0.0, 0.0, 0.0, 0.0, 0.0, 0.0, 0.0, 0.0, 0.0, 0.0, 0.0, 0.0, 0.0, 0.0, 0.0, 0.0, 0.0, 0.0, 0.0, 0.0, 0.0, 0.0, 0.0, 0.0, 0.0, 0.0, 0.0, 0.0, 0.0, 0.0, 0.0, 0.0, 0.0, 0.0, 0.0, 0.0, 0.0, 0.0, 0.0, 0.0, 0.0, 0.0, 0.0, 0.0, 0.0, 0.0, 0.0, 0.0, 0.0, 0.0, 0.0, 0.0, 0.0, 0.0, 0.0, 0.0, 0.0, 0.0, 0.0, 0.0, 0.0, 0.0, 0.0, 0.0, 0.0, 0.0, 0.0, 0.0, 0.0, 0.0, 0.0, 0.0, 0.0, 0.0, 0.0, 0.0, 0.0, 0.0, 0.0, 0.0, 0.0, 0.0, 0.0, 0.0, 0.0, 0.0, 0.0, 0.0, 0.0, 0.0, 0.0, 0.0, 0.0, 0.0, 0.0, 0.0, 0.0, 0.0, 0.0, 0.0, 0.0, 0.0, 0.0, 0.0, 0.0, 0.0, 0.0, 0.0, 0.0, 0.0, 0.0, 0.0, 0.0, 0.0, 0.0, 0.0, 0.0, 0.0, 0.0, 0.0, 0.0, 0.0, 0.0, 0.0, 0.0, 0.0, 0.0, 0.0, 0.0, 0.0, 0.0, 0.0, 0.0, 0.0, 0.0, 0.0, 0.0, 0.0, 0.0, 0.0, 0.0, 0.0, 0.0, 0.0, 0.0, 0.0, 0.0, 0.0, 0.0, 0.0, 0.0, 0.0, 0.0, 0.0, 0.0, 0.0, 0.0, 0.0, 0.0, 0.0, 0.0, 0.0, 0.0, 0.0, 0.0, 0.0, 0.0, 0.0, 0.0, 0.0, 0.0, 0.0, 0.0, 0.0, 0.0, 0.0, 0.0, 0.0, 0.0, 0.0, 0.0, 0.0, 0.0, 0.0, 0.0, 0.0, 0.0, 0.0, 0.0, 0.0, 0.0, 0.0, 0.0, 0.0, 0.0, 0.0, 0.0, 0.0, 0.0, 0.0, 0.0, 0.0, 0.0, 0.0, 0.0, 0.0, 0.0, 0.0, 0.0, 0.0, 0.0, 0.0, 0.0, 0.0, 0.0, 0.0, 0.0, 0.0, 0.0, 0.0, 0.0, 0.0, 0.0, 0.0, 0.0, 0.0, 0.0, 0.0, 0.0, 0.0, 0.0, 0.0, 0.0, 0.0, 0.0, 0.0, 0.0, 0.0, 0.0, 0.0, 0.0, 0.0, 0.0, 0.0, 0.0, 0.0, 0.0, 0.0, 0.0, 0.0, 0.0, 0.0, 0.0, 0.0, 0.0, 0.0, 0.0, 0.0, 0.0, 0.0, 0.0, 0.0, 0.0, 0.0, 0.0, 0.0]): _vg.add([_i], _w, 'REPLACE')
_vg = ob_beziercurve.vertex_groups.new(name='chest upper')
_vg.add([0, 1, 2, 3, 4, 5, 6, 7, 8, 9, 10, 11, 12, 13, 14, 15, 16, 17, 18, 19, 20, 21, 22, 23, 24, 25, 26, 27, 28, 29, 30, 31, 32, 33, 34, 35, 36, 37, 38, 39, 40, 41, 42, 43, 44, 45, 46, 47, 48, 49, 50, 51, 52, 53, 54, 55, 56, 57, 58, 59, 60, 61, 62, 63, 64, 65, 66, 67, 68, 69, 70, 71, 72, 73, 74, 75, 76, 77, 78, 79, 80, 81, 82, 83, 84, 85, 86, 87, 88, 89, 90, 91, 92, 93, 94, 95, 96, 97, 98, 99, 100, 101, 102, 103, 104, 105, 106, 107, 108, 109, 110, 111, 112, 113, 114, 115, 116, 117, 118, 119, 120, 121, 122, 123, 124, 125, 126, 127, 128, 129, 130, 131, 132, 133, 134, 135, 136, 137, 138, 139, 140, 141, 142, 143, 144, 145, 146, 147, 148, 149, 150, 151, 152, 153, 154, 155, 156, 157, 158, 159, 160, 161, 162, 163, 164, 165, 166, 167, 168, 169, 170, 171, 172, 173, 174, 175, 176, 177, 178, 179, 180, 181, 182, 183, 184, 185, 186, 187, 188, 189, 190, 191, 192, 193, 194, 195, 196, 197, 198, 199, 200, 201, 202, 203, 204, 205, 206, 207, 208, 209, 210, 211, 212, 213, 214, 215, 216, 217, 218, 219, 220, 221, 222, 223, 224, 225, 226, 227, 228, 229, 230, 231, 232, 233, 234, 235, 236, 237, 238, 239, 240, 241, 242, 243, 244, 245, 246, 247, 248, 249, 250, 251, 252, 253, 254, 255, 256, 257, 258, 259, 260, 261, 262, 263, 264, 265, 266, 267, 268, 269, 270, 271, 272, 273, 274, 275, 276, 277, 278, 279, 280, 281, 282, 283, 284, 285, 286, 287, 288, 289, 290, 291, 292, 293, 294, 295, 296, 297, 298, 299, 300, 301, 302, 303, 304, 305, 306, 307, 308, 309, 310, 311, 312, 313, 314, 315, 316, 317, 318, 319, 320, 321, 322, 323, 324, 325, 326, 327, 328, 329, 330, 331, 332, 333, 334, 335, 336, 337, 338, 339, 340, 341, 342, 343, 344, 345, 346, 347, 348, 349, 350, 351, 352, 353, 354, 355, 356, 357, 358, 359, 360, 361, 362, 363, 364, 365, 366, 367, 368, 369, 370, 371, 372, 373, 374, 375, 376, 377, 378, 379, 380, 381, 382, 383, 384, 385, 386, 387, 388, 389, 390, 391, 392, 393, 394, 395, 396, 397, 398, 399, 400, 401, 402, 403, 404, 405, 406, 407, 408, 409, 410, 411, 412, 413, 414, 415, 416, 417, 418, 419, 420, 421, 422, 423, 424, 425, 426], 1.0, 'REPLACE')
_vg = ob_beziercurve.vertex_groups.new(name='headbone')
for _i, _w in zip([0, 1, 2, 3, 4, 5, 6, 7, 8, 9, 10, 11, 12, 13, 14, 15, 16, 17, 18, 19, 20, 21, 22, 23, 24, 25, 26, 27, 28, 29, 30, 31, 32, 33, 34, 35, 36, 37, 38, 39, 40, 41, 42, 43, 44, 45, 46, 47, 48, 49, 50, 51, 52, 53, 54, 55, 56, 57, 58, 59, 60, 61, 62, 63, 64, 65, 66, 67, 68, 69, 70, 71, 72, 73, 74, 75, 76, 77, 78, 79, 80, 81, 82, 83, 84, 85, 86, 87, 88, 89, 90, 91, 92, 93, 94, 95, 96, 97, 98, 99, 100, 101, 102, 103, 104, 105, 106, 107, 108, 109, 110, 111, 112, 113, 114, 115, 116, 117, 118, 119, 120, 121, 122, 123, 124, 125, 126, 127, 128, 129, 130, 131, 132, 133, 134, 135, 136, 137, 138, 139, 140, 141, 142, 143, 144, 145, 146, 147, 148, 149, 150, 151, 152, 153, 154, 155, 156, 157, 158, 159, 160, 161, 162, 163, 164, 165, 166, 167, 168, 169, 170, 171, 172, 173, 174, 175, 176, 177, 178, 179, 180, 181, 182, 183, 184, 185, 186, 187, 188, 189, 190, 191, 192, 193, 194, 195, 196, 197, 198, 199, 200, 201, 202, 203, 204, 205, 206, 207, 208, 209, 210, 211, 212, 213, 214, 215, 216, 217, 218, 219, 220, 221, 222, 223, 224, 225, 226, 227, 228, 229, 230, 231, 232, 233, 234, 235, 236, 237, 238, 239, 240, 241, 242, 243, 244, 245, 246, 247, 248, 249, 250, 251, 252, 253, 254, 255, 256, 257, 258, 259, 260, 261, 262, 263, 264, 265, 266, 267, 268, 269, 270, 271, 272, 273, 274, 275, 276, 277, 278, 279, 280, 281, 282, 283, 284, 285, 286, 287, 288, 289, 290, 291, 292, 293, 294, 295, 296, 297, 298, 299, 300, 301, 302, 303, 304, 305, 306, 307, 308, 309, 310, 311, 312, 313, 314, 315, 316, 317, 318, 319, 320, 321, 322, 323, 324, 325, 326, 327, 328, 329, 330, 331, 332, 333, 334, 335, 336, 337, 338, 339, 340, 341, 342, 343, 344, 345, 346, 347, 348, 349, 350, 351, 352, 353, 354, 355, 356, 357, 358, 359, 360, 361, 362, 363, 364, 365, 366, 367, 368, 369, 370, 371, 372, 373, 374, 375, 376, 377, 378, 379, 380, 381, 382, 383, 384, 385, 386, 387, 388, 389, 390, 391, 392, 393, 394, 395, 396, 397, 398, 399, 400, 401, 402, 403, 404, 405, 406, 407, 408, 409, 410, 411, 412, 413, 414, 415, 416, 417, 418, 419, 420, 421, 422, 423, 424, 425, 426], [0.0, 0.0, 0.0, 0.0, 0.0, 0.0, 0.0, 0.0, 0.0, 0.0, 0.0, 0.0, 0.0, 0.0, 0.0, 0.0, 0.0, 0.0, 0.0, 0.0, 0.0, 0.0, 0.0, 0.0, 0.0, 0.0, 0.0, 0.0, 0.0, 0.0, 0.0, 0.0, 0.0, 0.0, 0.0, 0.0, 0.0, 0.0, 0.0, 0.0, 0.0, 0.0, 0.0, 0.0, 0.0, 0.0, 0.0, 0.0, 0.0, 0.0, 0.0, 0.0, 0.0, 0.0, 0.0, 0.0, 0.0, 0.0, 0.0, 0.0, 0.0, 0.0, 0.0, 0.0, 0.0, 0.0, 0.0, 0.0, 0.0, 0.0, 0.0, 0.0, 0.0, 0.0, 0.0, 0.0, 0.0, 0.0, 0.0, 0.0, 0.0, 0.0, 0.0, 0.0, 0.0, 0.0, 0.0, 0.0, 0.0, 0.0, 0.0, 0.0, 0.0, 0.0, 0.0, 0.0, 0.0, 0.0, 0.0, 0.0, 0.0, 0.0, 0.0, 0.0, 0.0, 0.0, 0.0, 0.0, 0.0, 0.0, 0.0, 0.0, 0.0, 0.0, 0.0, 0.0, 0.0, 0.0, 0.0, 0.0, 0.0, 0.0, 0.0, 0.0, 0.0, 0.0, 0.0, 0.0, 0.0, 0.0, 0.0, 0.0, 0.0, 0.0, 0.0, 0.0, 0.0, 0.0, 0.0, 0.0, 0.0, 0.0, 0.0, 0.0, 0.0, 0.0, 0.0, 0.0, 0.0, 0.0, 0.0, 0.0, 0.0, 0.0, 0.0, 0.0, 0.0, 0.0, 0.0, 0.0, 0.0, 0.0, 0.0, 0.0, 0.0, 0.0, 0.0, 0.0, 0.0, 0.0, 0.0, 0.0, 0.0, 0.0, 0.0, 0.0, 0.0, 0.0, 0.0, 0.0, 0.0, 0.0, 0.0, 0.0, 0.0, 0.0, 0.0, 0.0, 0.0, 0.0, 0.0, 0.0, 0.0, 0.0, 0.0, 0.0, 0.0, 0.0, 0.0, 0.0, 0.0, 0.0, 0.0, 0.0, 0.0, 0.0, 0.0, 0.0, 0.0, 0.0, 0.0, 0.0, 0.0, 0.0, 0.0, 0.0, 0.0, 0.0, 0.0, 0.0, 0.0, 0.0, 0.0, 0.0, 0.0, 0.0, 0.0, 0.0, 0.0, 0.0, 0.0, 0.0, 0.0, 0.0, 0.0, 0.0, 0.0, 0.0, 0.0, 0.0, 0.0, 0.0, 0.0, 0.0, 0.0, 0.0, 0.0, 0.0, 0.0, 0.0, 0.0, 0.0, 0.0, 0.0, 0.0, 0.0, 0.0, 0.0, 0.0, 0.0, 0.0, 0.0, 0.0, 0.0, 0.0, 0.0, 0.0, 0.0, 0.0, 0.0, 0.0, 0.0, 0.0, 0.0, 0.0, 0.0, 0.0, 0.0, 0.0, 0.0, 0.0, 0.0, 0.0, 0.0, 0.0, 0.0, 0.0, 0.0, 0.0, 0.0, 0.0, 0.0, 0.0, 0.0, 0.0, 0.0, 0.0, 0.0, 0.0, 0.0, 0.0, 0.0, 0.0, 0.0, 0.0, 0.0, 0.0, 0.0, 0.0, 0.0, 0.0, 0.0, 0.0, 0.0, 0.0, 0.0, 0.0, 0.0, 0.0, 0.0, 0.0, 0.0, 0.0, 0.0, 0.0, 0.0, 0.0, 0.0, 0.0, 0.0, 0.0, 0.0, 0.0, 0.0, 0.0, 0.0, 0.0, 0.0, 0.0, 0.0, 0.0, 0.0, 0.0, 0.0, 0.0, 0.0, 0.0, 0.0, 0.0, 0.0, 0.0, 0.0, 0.0, 0.0, 0.0, 0.0, 0.0, 0.0, 0.0, 0.0, 0.0, 0.0, 0.0, 0.0, 0.0, 0.0, 0.0, 0.0, 0.0, 0.0, 0.0, 0.0, 0.0, 0.0, 0.0, 0.0, 0.0, 0.0, 0.0, 0.0, 0.0, 0.0, 0.0, 0.0, 0.0, 0.0, 0.0, 0.0, 0.0, 0.0, 0.0, 0.0, 0.0, 0.0, 0.0, 0.0, 0.0, 0.0, 0.0, 0.0, 0.0, 0.0, 0.0, 0.0, 0.0, 0.0, 0.0, 0.0, 0.0, 0.0, 0.0, 0.0, 0.0, 0.0, 0.0, 0.0, 0.0, 0.0, 0.0, 0.0, 0.0, 0.0, 0.0, 0.0, 0.0, 0.0, 0.0]): _vg.add([_i], _w, 'REPLACE')
_vg = ob_beziercurve.vertex_groups.new(name='lowerarm.r')
for _i, _w in zip([0, 1, 2, 3, 4, 5, 6, 7, 8, 9, 10, 11, 12, 13, 14, 15, 16, 17, 18, 19, 20, 21, 22, 23, 24, 25, 26, 27, 28, 29, 30, 31, 32, 33, 34, 35, 36, 37, 38, 39, 40, 41, 42, 43, 44, 45, 46, 47, 48, 49, 50, 51, 52, 53, 54, 55, 56, 57, 58, 59, 60, 61, 62, 63, 64, 65, 66, 67, 68, 69, 70, 71, 72, 73, 74, 75, 76, 77, 78, 79, 80, 81, 82, 83, 84, 85, 86, 87, 88, 89, 90, 91, 92, 93, 94, 95, 96, 97, 98, 99, 100, 101, 102, 103, 104, 105, 106, 107, 108, 109, 110, 111, 112, 113, 114, 115, 116, 117, 118, 119, 120, 121, 122, 123, 124, 125, 126, 127, 128, 129, 130, 131, 132, 133, 134, 135, 136, 137, 138, 139, 140, 141, 142, 143, 144, 145, 146, 147, 148, 149, 150, 151, 152, 153, 154, 155, 156, 157, 158, 159, 160, 161, 162, 163, 164, 165, 166, 167, 168, 169, 170, 171, 172, 173, 174, 175, 176, 177, 178, 179, 180, 181, 182, 183, 184, 185, 186, 187, 188, 189, 190, 191, 192, 193, 194, 195, 196, 197, 198, 199, 200, 201, 202, 203, 204, 205, 206, 207, 208, 209, 210, 211, 212, 213, 214, 215, 216, 217, 218, 219, 220, 221, 222, 223, 224, 225, 226, 227, 228, 229, 230, 231, 232, 233, 234, 235, 236, 237, 238, 239, 240, 241, 242, 243, 244, 245, 246, 247, 248, 249, 250, 251, 252, 253, 254, 255, 256, 257, 258, 259, 260, 261, 262, 263, 264, 265, 266, 267, 268, 269, 270, 271, 272, 273, 274, 275, 276, 277, 278, 279, 280, 281, 282, 283, 284, 285, 286, 287, 288, 289, 290, 291, 292, 293, 294, 295, 296, 297, 298, 299, 300, 301, 302, 303, 304, 305, 306, 307, 308, 309, 310, 311, 312, 313, 314, 315, 316, 317, 318, 319, 320, 321, 322, 323, 324, 325, 326, 327, 328, 329, 330, 331, 332, 333, 334, 335, 336, 337, 338, 339, 340, 341, 342, 343, 344, 345, 346, 347, 348, 349, 350, 351, 352, 353, 354, 355, 356, 357, 358, 359, 360, 361, 362, 363, 364, 365, 366, 367, 368, 369, 370, 371, 372, 373, 374, 375, 376, 377, 378, 379, 380, 381, 382, 383, 384, 385, 386, 387, 388, 389, 390, 391, 392, 393, 394, 395, 396, 397, 398, 399, 400, 401, 402, 403, 404, 405, 406, 407, 408, 409, 410, 411, 412, 413, 414, 415, 416, 417, 418, 419, 420, 421, 422, 423, 424, 425, 426], [0.0, 0.0, 0.0, 0.0, 0.0, 0.0, 0.0, 0.0, 0.0, 0.0, 0.0, 0.0, 0.0, 0.0, 0.0, 0.0, 0.0, 0.0, 0.0, 0.0, 0.0, 0.0, 0.0, 0.0, 0.0, 0.0, 0.0, 0.0, 0.0, 0.0, 0.0, 0.0, 0.0, 0.0, 0.0, 0.0, 0.0, 0.0, 0.0, 0.0, 0.0, 0.0, 0.0, 0.0, 0.0, 0.0, 0.0, 0.0, 0.0, 0.0, 0.0, 0.0, 0.0, 0.0, 0.0, 0.0, 0.0, 0.0, 0.0, 0.0, 0.0, 0.0, 0.0, 0.0, 0.0, 0.0, 0.0, 0.0, 0.0, 0.0, 0.0, 0.0, 0.0, 0.0, 0.0, 0.0, 0.0, 0.0, 0.0, 0.0, 0.0, 0.0, 0.0, 0.0, 0.0, 0.0, 0.0, 0.0, 0.0, 0.0, 0.0, 0.0, 0.0, 0.0, 0.0, 0.0, 0.0, 0.0, 0.0, 0.0, 0.0, 0.0, 0.0, 0.0, 0.0, 0.0, 0.0, 0.0, 0.0, 0.0, 0.0, 0.0, 0.0, 0.0, 0.0, 0.0, 0.0, 0.0, 0.0, 0.0, 0.0, 0.0, 0.0, 0.0, 0.0, 0.0, 0.0, 0.0, 0.0, 0.0, 0.0, 0.0, 0.0, 0.0, 0.0, 0.0, 0.0, 0.0, 0.0, 0.0, 0.0, 0.0, 0.0, 0.0, 0.0, 0.0, 0.0, 0.0, 0.0, 0.0, 0.0, 0.0, 0.0, 0.0, 0.0, 0.0, 0.0, 0.0, 0.0, 0.0, 0.0, 0.0, 0.0, 0.0, 0.0, 0.0, 0.0, 0.0, 0.0, 0.0, 0.0, 0.0, 0.0, 0.0, 0.0, 0.0, 0.0, 0.0, 0.0, 0.0, 0.0, 0.0, 0.0, 0.0, 0.0, 0.0, 0.0, 0.0, 0.0, 0.0, 0.0, 0.0, 0.0, 0.0, 0.0, 0.0, 0.0, 0.0, 0.0, 0.0, 0.0, 0.0, 0.0, 0.0, 0.0, 0.0, 0.0, 0.0, 0.0, 0.0, 0.0, 0.0, 0.0, 0.0, 0.0, 0.0, 0.0, 0.0, 0.0, 0.0, 0.0, 0.0, 0.0, 0.0, 0.0, 0.0, 0.0, 0.0, 0.0, 0.0, 0.0, 0.0, 0.0, 0.0, 0.0, 0.0, 0.0, 0.0, 0.0, 0.0, 0.0, 0.0, 0.0, 0.0, 0.0, 0.0, 0.0, 0.0, 0.0, 0.0, 0.0, 0.0, 0.0, 0.0, 0.0, 0.0, 0.0, 0.0, 0.0, 0.0, 0.0, 0.0, 0.0, 0.0, 0.0, 0.0, 0.0, 0.0, 0.0, 0.0, 0.0, 0.0, 0.0, 0.0, 0.0, 0.0, 0.0, 0.0, 0.0, 0.0, 0.0, 0.0, 0.0, 0.0, 0.0, 0.0, 0.0, 0.0, 0.0, 0.0, 0.0, 0.0, 0.0, 0.0, 0.0, 0.0, 0.0, 0.0, 0.0, 0.0, 0.0, 0.0, 0.0, 0.0, 0.0, 0.0, 0.0, 0.0, 0.0, 0.0, 0.0, 0.0, 0.0, 0.0, 0.0, 0.0, 0.0, 0.0, 0.0, 0.0, 0.0, 0.0, 0.0, 0.0, 0.0, 0.0, 0.0, 0.0, 0.0, 0.0, 0.0, 0.0, 0.0, 0.0, 0.0, 0.0, 0.0, 0.0, 0.0, 0.0, 0.0, 0.0, 0.0, 0.0, 0.0, 0.0, 0.0, 0.0, 0.0, 0.0, 0.0, 0.0, 0.0, 0.0, 0.0, 0.0, 0.0, 0.0, 0.0, 0.0, 0.0, 0.0, 0.0, 0.0, 0.0, 0.0, 0.0, 0.0, 0.0, 0.0, 0.0, 0.0, 0.0, 0.0, 0.0, 0.0, 0.0, 0.0, 0.0, 0.0, 0.0, 0.0, 0.0, 0.0, 0.0, 0.0, 0.0, 0.0, 0.0, 0.0, 0.0, 0.0, 0.0, 0.0, 0.0, 0.0, 0.0, 0.0, 0.0, 0.0, 0.0, 0.0, 0.0, 0.0, 0.0, 0.0, 0.0, 0.0, 0.0, 0.0, 0.0, 0.0, 0.0, 0.0, 0.0, 0.0, 0.0, 0.0, 0.0, 0.0, 0.0, 0.0, 0.0, 0.0, 0.0, 0.0, 0.0]): _vg.add([_i], _w, 'REPLACE')
_vg = ob_beziercurve.vertex_groups.new(name='upperarm.r')
for _i, _w in zip([169, 170, 171, 172, 173, 174, 175, 176, 177, 178, 179, 180, 181, 182, 183, 184, 185, 186, 187, 188, 189, 190, 191, 192, 193, 194], [0.0, 0.0, 0.0, 0.0, 0.0, 0.0, 0.0, 0.0, 0.0, 0.0, 0.0, 0.0, 0.0, 0.0, 0.0, 0.0, 0.0, 0.0, 0.0, 0.0, 0.0, 0.0, 0.0, 0.0, 0.0, 0.0]): _vg.add([_i], _w, 'REPLACE')
_vg = ob_beziercurve.vertex_groups.new(name='lowerarm.l')
_vg = ob_beziercurve.vertex_groups.new(name='upperarm.l')
_vg = ob_beziercurve.vertex_groups.new(name='upperleg.r')
_vg = ob_beziercurve.vertex_groups.new(name='lowerleg.r')
_vg = ob_beziercurve.vertex_groups.new(name='upperleg.l')
_vg = ob_beziercurve.vertex_groups.new(name='lowerleg.l')
_m = ob_beziercurve.modifiers.new('Armature', 'ARMATURE')
_m.object = ob_armature
ob_armature.location = (0.0, 0.0, 0.0)
ob_armature.show_in_front = True
ob_armature.lineart.crease_threshold = 0.0
ob_torso_body.parent = ob_armature
ob_torso_body.location = (1.095, 0.8746, -0.1389)
ob_torso_body.delta_location = (-1.095, -0.8746, 0.1389)
ob_torso_body.delta_scale = (0.8883, 0.5414, 1.209)
ob_torso_body.lock_rotations_4d = False
ob_torso_body.empty_display_type = 'ARROWS'
ob_torso_body.lineart.crease_threshold = 0.0
_vg = ob_torso_body.vertex_groups.new(name='Bone')
for _i, _w in zip([1, 4, 6, 8, 10, 11, 12, 13, 17, 22, 24, 25, 27, 28, 128, 130, 131, 133, 134, 136, 138, 139, 140, 142, 147, 148], [0.102, 0.003565, 0.6985, 0.5114, 0.05762, 0.007439, 0.2739, 0.6665, 0.1228, 0.08593, 0.004848, 0.04381, 0.1752, 0.08638, 0.08372, 0.1023, 0.1027, 0.01245, 0.2499, 0.08035, 0.03489, 0.00952, 0.157, 0.07323, 0.02004, 0.02145]): _vg.add([_i], _w, 'REPLACE')
_vg = ob_torso_body.vertex_groups.new(name='chest upper')
for _i, _w in zip([0, 1, 2, 3, 4, 5, 7, 8, 9, 10, 11, 12, 13, 14, 15, 16, 17, 18, 19, 20, 21, 22, 23, 24, 25, 26, 27, 28, 29, 131, 132, 133, 134, 135, 136, 137, 138, 139, 140, 141, 142], [0.8401, 0.05534, 0.8735, 0.07754, 0.8122, 0.7936, 0.9317, 0.05869, 0.6482, 0.2563, 0.2857, 0.4721, 0.2071, 0.8576, 0.03464, 0.7943, 0.5404, 0.9369, 0.2121, 0.8229, 0.9211, 0.4476, 0.8813, 0.8456, 0.8544, 0.9146, 0.603, 0.6073, 0.8826, 0.08022, 0.7537, 0.8755, 0.6537, 0.8498, 0.6283, 0.7906, 0.8847, 0.8816, 0.7537, 0.8451, 0.7243]): _vg.add([_i], _w, 'REPLACE')
_vg = ob_torso_body.vertex_groups.new(name='headbone')
for _i, _w in zip([0, 2, 4, 9, 14, 18, 132, 133, 135, 137, 138, 139, 141], [0.08962, 0.01795, 0.004145, 0.3408, 0.05442, 0.04996, 0.2263, 0.003926, 0.09416, 0.1739, 0.0304, 0.006955, 0.09749]): _vg.add([_i], _w, 'REPLACE')
_vg = ob_torso_body.vertex_groups.new(name='lowerarm.r')
_vg = ob_torso_body.vertex_groups.new(name='upperarm.r')
_vg = ob_torso_body.vertex_groups.new(name='lowerarm.l')
for _i, _w in zip([78, 79, 80, 81, 82, 83, 84, 85, 86, 87, 88, 89], [0.5648, 0.9863, 0.559, 0.9868, 0.918, 0.9951, 0.9423, 0.9964, 0.9614, 0.9963, 0.8858, 0.9926]): _vg.add([_i], _w, 'REPLACE')
_vg = ob_torso_body.vertex_groups.new(name='upperarm.l')
for _i, _w in zip([30, 31, 32, 33, 34, 35, 36, 37, 38, 39, 40, 41, 42, 43, 44, 45, 46, 47, 48, 49, 50, 51, 52, 53, 54, 55, 56, 57, 58, 59, 60, 61, 62, 63, 64, 65, 66, 67, 68, 69, 70, 71, 72, 73, 74, 75, 76, 77, 78, 80, 82, 84, 86, 88], [1.0, 1.0, 1.0, 1.0, 1.0, 1.0, 1.0, 1.0, 1.0, 1.0, 1.0, 1.0, 1.0, 1.0, 1.0, 1.0, 1.0, 1.0, 1.0, 1.0, 1.0, 1.0, 1.0, 1.0, 1.0, 1.0, 1.0, 1.0, 1.0, 1.0, 1.0, 1.0, 1.0, 1.0, 1.0, 1.0, 1.0, 1.0, 1.0, 1.0, 1.0, 1.0, 1.0, 1.0, 1.0, 1.0, 1.0, 1.0, 0.4352, 0.441, 0.08199, 0.0577, 0.02724, 0.1142]): _vg.add([_i], _w, 'REPLACE')
_vg = ob_torso_body.vertex_groups.new(name='upperleg.r')
_vg = ob_torso_body.vertex_groups.new(name='lowerleg.r')
_vg = ob_torso_body.vertex_groups.new(name='upperleg.l')
for _i, _w in zip([0, 1, 2, 3, 4, 5, 6, 7, 8, 10, 11, 12, 13, 14, 15, 16, 17, 19, 20, 21, 22, 23, 24, 25, 26, 27, 28, 29, 120, 122, 123, 124, 125, 126, 127, 128, 130, 131, 133, 134, 135, 136, 138, 139, 140, 141, 142, 143, 144, 145, 146, 147, 148, 149, 150, 151, 152, 153, 154, 155], [0.05699, 0.8245, 0.07865, 0.8892, 0.1329, 0.1792, 0.2436, 0.01699, 0.405, 0.6783, 0.6792, 0.247, 0.1176, 0.07505, 0.9226, 0.1736, 0.3305, 0.7565, 0.147, 0.04217, 0.4602, 0.08174, 0.119, 0.09129, 0.0514, 0.2156, 0.3006, 0.08113, 0.8159, 0.8482, 0.01507, 0.8947, 0.05198, 0.9128, 0.01181, 0.8005, 0.7114, 0.8062, 0.06568, 0.08624, 0.03388, 0.2789, 0.01412, 0.05955, 0.07507, 0.03155, 0.189, 0.3721, 0.4999, 0.6424, 0.843, 0.6228, 0.4668, 0.2206, 0.326, 0.7421, 0.3069, 0.2036, 0.1503, 0.8855]): _vg.add([_i], _w, 'REPLACE')
_vg = ob_torso_body.vertex_groups.new(name='lowerleg.l')
for _i, _w in zip([6, 90, 91, 92, 93, 94, 95, 96, 97, 98, 99, 100, 101, 102, 103, 104, 105, 106, 107, 108, 109, 110, 111, 112, 113, 114, 115, 116, 117, 118, 119, 120, 121, 122, 123, 124, 125, 126, 127, 128, 129, 130, 143, 144, 145, 146, 147, 148, 149, 150, 151, 152, 153, 154, 155, 156, 157, 158, 159, 160, 161, 162, 163, 164, 165], [0.0162, 1.0, 1.0, 1.0, 1.0, 1.0, 1.0, 1.0, 1.0, 1.0, 1.0, 1.0, 1.0, 1.0, 1.0, 1.0, 1.0, 1.0, 1.0, 1.0, 1.0, 1.0, 1.0, 1.0, 1.0, 1.0, 1.0, 1.0, 1.0, 1.0, 0.9846, 0.1673, 0.9772, 0.1462, 0.9672, 0.09468, 0.9474, 0.06022, 0.9679, 0.1074, 0.9782, 0.1817, 0.6197, 0.4977, 0.3522, 0.1451, 0.3385, 0.4957, 0.7778, 0.6716, 0.2516, 0.6774, 0.7822, 0.8459, 0.1044, 1.0, 1.0, 1.0, 1.0, 1.0, 1.0, 1.0, 1.0, 1.0, 1.0]): _vg.add([_i], _w, 'REPLACE')
_m = ob_torso_body.modifiers.new('Mirror', 'MIRROR')
_m.use_clip = True
_m = ob_torso_body.modifiers.new('Armature', 'ARMATURE')
_m.object = ob_armature
ob_torso_helmet.parent = ob_armature
ob_torso_helmet.location = (1.095, 1.17, -1.373)
ob_torso_helmet.delta_location = (-1.095, -1.17, 1.373)
ob_torso_helmet.delta_rotation_euler = (0.2676, -0.0, 0.0)
ob_torso_helmet.delta_scale = (1.169, 1.072, 0.9835)
ob_torso_helmet.lineart.crease_threshold = 0.0
_vg = ob_torso_helmet.vertex_groups.new(name='Bone')
_vg = ob_torso_helmet.vertex_groups.new(name='chest upper')
for _i, _w in zip([2, 3, 4, 5, 6, 7, 8, 9, 24, 25, 26, 27, 31, 32, 33, 34, 38, 39, 40, 41, 42, 43, 44, 45, 47], [0.0, 0.0, 0.0, 0.0, 0.0, 0.0, 0.0, 0.0, 0.0, 0.0, 0.0, 0.0, 0.0, 0.0, 0.0, 0.0, 0.0, 0.0, 0.0, 0.0, 0.0, 0.0, 0.0, 0.0, 0.0]): _vg.add([_i], _w, 'REPLACE')
_vg = ob_torso_helmet.vertex_groups.new(name='headbone')
for _i, _w in zip([0, 1, 2, 3, 4, 5, 6, 7, 8, 9, 10, 11, 12, 13, 14, 15, 16, 17, 18, 19, 20, 21, 22, 23, 24, 25, 26, 27, 28, 29, 30, 31, 32, 33, 34, 35, 36, 37, 38, 39, 40, 41, 42, 43, 44, 45, 46, 47, 48], [0.98, 0.98, 0.98, 0.98, 0.98, 0.98, 0.98, 0.98, 0.98, 0.98, 0.98, 0.98, 0.98, 0.98, 0.98, 0.98, 0.98, 0.98, 0.98, 0.98, 0.98, 0.98, 0.98, 0.98, 0.98, 0.98, 0.98, 0.98, 0.98, 0.98, 0.98, 0.98, 0.98, 0.98, 0.98, 0.98, 0.98, 0.98, 0.98, 0.98, 0.98, 0.98, 0.98, 0.98, 0.98, 0.98, 0.98, 0.98, 0.98]): _vg.add([_i], _w, 'REPLACE')
_vg = ob_torso_helmet.vertex_groups.new(name='lowerarm.r')
_vg = ob_torso_helmet.vertex_groups.new(name='upperarm.r')
_vg = ob_torso_helmet.vertex_groups.new(name='lowerarm.l')
_vg = ob_torso_helmet.vertex_groups.new(name='upperarm.l')
_vg = ob_torso_helmet.vertex_groups.new(name='upperleg.r')
_vg = ob_torso_helmet.vertex_groups.new(name='lowerleg.r')
_vg = ob_torso_helmet.vertex_groups.new(name='upperleg.l')
_vg = ob_torso_helmet.vertex_groups.new(name='lowerleg.l')
_m = ob_torso_helmet.modifiers.new('Mirror', 'MIRROR')
_m = ob_torso_helmet.modifiers.new('Armature', 'ARMATURE')
_m.object = ob_armature

# ---- collection membership
col_character.objects.link(ob_beziercurve)
col_character.objects.link(ob_armature)
col_torso.objects.link(ob_torso_body)
col_torso.objects.link(ob_torso_helmet)

# ---- scene / render settings (as saved in the file)
scene.frame_start = 1; scene.frame_end = 50; scene.frame_set(0)
scene.render.engine = 'BLENDER_EEVEE_NEXT'
scene.cycles.use_denoising = False
scene.cycles.samples = 128
scene.cycles.sampling_pattern = 'TABULATED_SOBOL'
scene.cycles.use_adaptive_sampling = False
scene.cycles.use_light_tree = False
scene.view_settings.view_transform = 'Filmic'
bpy.context.view_layer.update()

# ---- added for rendering (the .blend has no active camera and no usable light): camera, sun
cam_auto = bpy.data.cameras.new('AutoCamera')
cam_auto.lens = 50.0
cam_auto.sensor_width = 36.0
cam_auto.clip_end = 1000.0
ob_auto_camera = bpy.data.objects.new('AutoCamera', cam_auto)
scene.collection.objects.link(ob_auto_camera)
ob_auto_camera.location = (6.5823, -7.78108, 8.18281)
ob_auto_camera.rotation_euler = (1.09748, -7.21219e-08, 0.694738)
scene.camera = ob_auto_camera
light_auto_sun = bpy.data.lights.new('AutoSun', 'SUN')
light_auto_sun.energy = 3.0
light_auto_sun.angle = 0.0523599
ob_auto_sun = bpy.data.objects.new('AutoSun', light_auto_sun)
scene.collection.objects.link(ob_auto_sun)
ob_auto_sun.rotation_euler = (0.872665, 0.174533, 0.523599)
bpy.context.view_layer.update()

